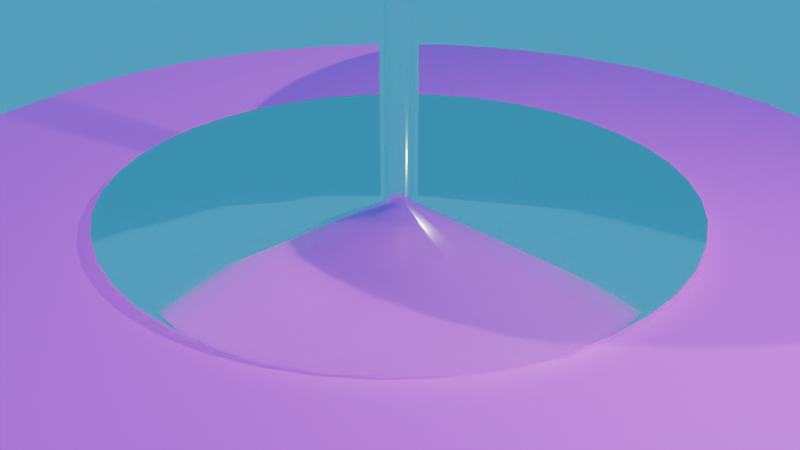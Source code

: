 # Source: Martini_Glass.blend  (saved by Blender 4.2.66; exported with 4.5.12 LTS)
import bpy
from mathutils import Matrix  # noqa: F401  (used for matrix-valued properties, if any)

bpy.ops.wm.read_factory_settings(use_empty=True)
scene = bpy.context.scene
scene.name = 'Scene'

# ---- collections
col_collection = bpy.data.collections.new('Collection'); scene.collection.children.link(col_collection)

# ---- images (referenced by path relative to the original .blend; pixels are not part of the script)
import os
ASSET_DIR = os.environ.get("B2B_ASSET_DIR", "")  # directory of the original .blend (textures are referenced by path, not embedded)
HERE = os.path.dirname(os.path.abspath(__file__))  # packed textures are extracted next to this script under _unpacked/

def load_image(name, relpath, width, height, colorspace="sRGB"):
    """Load a texture the original file referenced (path relative to the .blend, or extracted next to this script)."""
    p = next((c for c in (os.path.join(HERE, relpath), os.path.join(ASSET_DIR, relpath)) if relpath and os.path.exists(c)), "")
    if p:
        img = bpy.data.images.load(p, check_existing=True)
        img.name = name
    else:  # same state as the original file: an image datablock whose file is absent (Cycles renders it pink)
        img = bpy.data.images.new(name, width, height)
        img.source = "FILE"
        img.filepath = "//" + (relpath or name)
    img.colorspace_settings.name = colorspace
    return img
img_wooden_texture_webp = load_image('wooden-texture.webp', 'wooden-texture.webp', 1024, 1024, 'sRGB')

# ---- materials (node trees are filled in below, after node groups)
mat_material_002 = bpy.data.materials.new('Material.002')
mat_material_001 = bpy.data.materials.new('Material.001')

# ---- material node trees
mat_material_002.use_nodes = True; mat_material_002.node_tree.nodes.clear()
_N = mat_material_002.node_tree.nodes; _L = mat_material_002.node_tree.links
n0 = _N.new('ShaderNodeOutputMaterial'); n0.name = 'Material Output'; n0.location = (300, 300)
n1 = _N.new('ShaderNodeBsdfGlass'); n1.name = 'Glass BSDF'; n1.location = (10, 300)
n1.inputs[1].default_value = 0.1
n1.inputs[2].default_value = 1.4
_L.new(n1.outputs[0], n0.inputs[0])
n0.is_active_output = True
mat_material_001.use_nodes = True; mat_material_001.node_tree.nodes.clear()
_N = mat_material_001.node_tree.nodes; _L = mat_material_001.node_tree.links
n0 = _N.new('ShaderNodeBsdfPrincipled'); n0.name = 'Principled BSDF'; n0.location = (10, 300)
n1 = _N.new('ShaderNodeOutputMaterial'); n1.name = 'Material Output'; n1.location = (300, 300)
n2 = _N.new('ShaderNodeTexImage'); n2.name = 'Image Texture'; n2.location = (-280, 276)
n2.image = img_wooden_texture_webp
_L.new(n0.outputs[0], n1.inputs[0])
_L.new(n2.outputs[0], n0.inputs[0])
n1.is_active_output = True

# ---- world
world_world = bpy.data.worlds.new('World'); scene.world = world_world
world_world.use_nodes = True; world_world.node_tree.nodes.clear()
_N = world_world.node_tree.nodes; _L = world_world.node_tree.links
n0 = _N.new('ShaderNodeOutputWorld'); n0.name = 'World Output'; n0.location = (300, 300)
n1 = _N.new('ShaderNodeBackground'); n1.name = 'Background'; n1.location = (10, 300)
n1.inputs[0].default_value = (0.01415, 0.3851, 0.6988, 1.0)
_L.new(n1.outputs[0], n0.inputs[0])
n0.is_active_output = True
world_world.color = (0.05088, 0.05088, 0.05088)
world_world.sun_shadow_jitter_overblur = 0.0

# ---- cameras
cam_camera = bpy.data.cameras.new('Camera')
cam_camera.clip_end = 100.0
cam_camera.ortho_scale = 7.314

# ---- lights
light_light = bpy.data.lights.new('Light', 'POINT')
light_light.energy = 1000.0
light_light.shadow_soft_size = 0.1
light_sun = bpy.data.lights.new('Sun', 'SUN')
light_sun.energy = 1.0
light_point = bpy.data.lights.new('Point', 'POINT')

# ---- meshes
me_plane = bpy.data.meshes.new('Plane')
me_plane.from_pydata([(-0.003774, -0.009233, 4.412e-08), (1.193, -0.009233, 4.412e-08), (1.193, 0.1006, 3.932e-08), (0.07385, 0.1006, 3.932e-08), (0.07385, 2.297, -5.667e-08), (0.3003, 2.388, -5.198e-08), (0.5073, 2.498, -4.635e-08), (0.7453, 2.686, -3.669e-08), (0.8812, 2.814, -3.012e-08), (1.055, 3.005, -2.036e-08), (1.187, 3.193, -1.069e-08), (1.346, 3.429, 1.414e-09), (1.462, 3.64, 1.221e-08), (1.585, 3.85, 2.3e-08), (1.74, 4.134, 3.754e-08), (-0.003727, -0.009233, 0.0005904), (1.178, -0.009233, -0.1866), (1.178, 0.1006, -0.1866), (0.07294, 0.1006, -0.01155), (0.07294, 2.297, -0.01155), (0.2966, 2.388, -0.04697), (0.501, 2.498, -0.07936), (0.7362, 2.686, -0.1166), (0.8703, 2.814, -0.1378), (1.042, 3.005, -0.165), (1.172, 3.193, -0.1856), (1.329, 3.429, -0.2105), (1.444, 3.64, -0.2287), (1.565, 3.85, -0.248), (1.719, 4.134, -0.2722), (-0.003589, -0.009233, 0.001166), (1.135, -0.009233, -0.3687), (1.135, 0.1006, -0.3687), (0.07024, 0.1006, -0.02282), (0.07024, 2.297, -0.02282), (0.2856, 2.388, -0.09279), (0.4824, 2.498, -0.1568), (0.7089, 2.686, -0.2303), (0.8381, 2.814, -0.2723), (1.003, 3.005, -0.3259), (1.128, 3.193, -0.3667), (1.28, 3.429, -0.4158), (1.391, 3.64, -0.4518), (1.507, 3.85, -0.4898), (1.655, 4.134, -0.5378), (-0.003362, -0.009233, 0.001713), (1.063, -0.009233, -0.5416), (1.063, 0.1006, -0.5416), (0.0658, 0.1006, -0.03353), (0.0658, 2.297, -0.03353), (0.2675, 2.388, -0.1363), (0.452, 2.498, -0.2303), (0.6641, 2.686, -0.3384), (0.7851, 2.814, -0.4), (0.9396, 3.005, -0.4788), (1.057, 3.193, -0.5387), (1.199, 3.429, -0.6109), (1.303, 3.64, -0.6638), (1.412, 3.85, -0.7196), (1.551, 4.134, -0.7901), (-0.003053, -0.009233, 0.002218), (0.9652, -0.009233, -0.7012), (0.9652, 0.1006, -0.7012), (0.05975, 0.1006, -0.04341), (0.05975, 2.297, -0.04341), (0.2429, 2.388, -0.1765), (0.4104, 2.498, -0.2982), (0.603, 2.686, -0.4381), (0.7129, 2.814, -0.5179), (0.8532, 3.005, -0.6199), (0.9599, 3.193, -0.6974), (1.089, 3.429, -0.791), (1.183, 3.64, -0.8594), (1.282, 3.85, -0.9316), (1.408, 4.134, -1.023), (-0.002668, -0.009233, 0.002669), (0.8436, -0.009233, -0.8436), (0.8436, 0.1006, -0.8436), (0.05222, 0.1006, -0.05222), (0.05222, 2.297, -0.05222), (0.2123, 2.388, -0.2123), (0.3587, 2.498, -0.3587), (0.527, 2.686, -0.527), (0.6231, 2.814, -0.6231), (0.7457, 3.005, -0.7457), (0.839, 3.193, -0.839), (0.9515, 3.429, -0.9515), (1.034, 3.64, -1.034), (1.121, 3.85, -1.121), (1.231, 4.134, -1.231), (-0.002218, -0.009233, 0.003053), (0.7012, -0.009233, -0.9652), (0.7012, 0.1006, -0.9652), (0.04341, 0.1006, -0.05975), (0.04341, 2.297, -0.05975), (0.1765, 2.388, -0.2429), (0.2982, 2.498, -0.4104), (0.4381, 2.686, -0.603), (0.5179, 2.814, -0.7129), (0.6199, 3.005, -0.8532), (0.6974, 3.193, -0.9599), (0.791, 3.429, -1.089), (0.8594, 3.64, -1.183), (0.9316, 3.85, -1.282), (1.023, 4.134, -1.408), (-0.001713, -0.009233, 0.003363), (0.5416, -0.009233, -1.063), (0.5416, 0.1006, -1.063), (0.03353, 0.1006, -0.0658), (0.03353, 2.297, -0.0658), (0.1363, 2.388, -0.2675), (0.2303, 2.498, -0.452), (0.3384, 2.686, -0.6641), (0.4, 2.814, -0.7851), (0.4788, 3.005, -0.9396), (0.5387, 3.193, -1.057), (0.6109, 3.429, -1.199), (0.6638, 3.64, -1.303), (0.7196, 3.85, -1.412), (0.7901, 4.134, -1.551), (-0.001166, -0.009233, 0.003589), (0.3687, -0.009233, -1.135), (0.3687, 0.1006, -1.135), (0.02282, 0.1006, -0.07024), (0.02282, 2.297, -0.07024), (0.09279, 2.388, -0.2856), (0.1568, 2.498, -0.4824), (0.2303, 2.686, -0.7089), (0.2723, 2.814, -0.8381), (0.3259, 3.005, -1.003), (0.3667, 3.193, -1.128), (0.4158, 3.429, -1.28), (0.4518, 3.64, -1.391), (0.4898, 3.85, -1.507), (0.5378, 4.134, -1.655), (-0.0005903, -0.009233, 0.003727), (0.1866, -0.009233, -1.178), (0.1866, 0.1006, -1.178), (0.01155, 0.1006, -0.07294), (0.01155, 2.297, -0.07295), (0.04697, 2.388, -0.2966), (0.07936, 2.498, -0.501), (0.1166, 2.686, -0.7362), (0.1378, 2.814, -0.8703), (0.165, 3.005, -1.042), (0.1856, 3.193, -1.172), (0.2105, 3.429, -1.329), (0.2287, 3.64, -1.444), (0.248, 3.85, -1.565), (0.2722, 4.134, -1.719), (4.371e-08, -0.009233, 0.003774), (1.192e-07, -0.009233, -1.193), (1.192e-07, 0.1006, -1.193), (4.936e-08, 0.1006, -0.07385), (3.725e-08, 2.297, -0.07385), (1.006e-07, 2.388, -0.3003), (5.96e-08, 2.498, -0.5073), (9.686e-08, 2.686, -0.7453), (8.941e-08, 2.814, -0.8812), (8.941e-08, 3.005, -1.055), (2.235e-07, 3.193, -1.187), (2.533e-07, 3.429, -1.346), (2.533e-07, 3.64, -1.462), (3.427e-07, 3.85, -1.585), (2.682e-07, 4.134, -1.74), (0.0005904, -0.009233, 0.003727), (-0.1866, -0.009233, -1.178), (-0.1866, 0.1006, -1.178), (-0.01155, 0.1006, -0.07294), (-0.01155, 2.297, -0.07295), (-0.04697, 2.388, -0.2966), (-0.07936, 2.498, -0.501), (-0.1166, 2.686, -0.7362), (-0.1378, 2.814, -0.8703), (-0.165, 3.005, -1.042), (-0.1856, 3.193, -1.172), (-0.2105, 3.429, -1.329), (-0.2287, 3.64, -1.444), (-0.248, 3.85, -1.565), (-0.2722, 4.134, -1.719), (0.001166, -0.009233, 0.003589), (-0.3687, -0.009233, -1.135), (-0.3687, 0.1006, -1.135), (-0.02282, 0.1006, -0.07024), (-0.02282, 2.297, -0.07024), (-0.09279, 2.388, -0.2856), (-0.1568, 2.498, -0.4824), (-0.2303, 2.686, -0.7089), (-0.2723, 2.814, -0.8381), (-0.3259, 3.005, -1.003), (-0.3667, 3.193, -1.128), (-0.4158, 3.429, -1.28), (-0.4518, 3.64, -1.391), (-0.4898, 3.85, -1.507), (-0.5378, 4.134, -1.655), (0.001713, -0.009233, 0.003362), (-0.5416, -0.009233, -1.063), (-0.5416, 0.1006, -1.063), (-0.03353, 0.1006, -0.0658), (-0.03353, 2.297, -0.0658), (-0.1363, 2.388, -0.2675), (-0.2303, 2.498, -0.452), (-0.3384, 2.686, -0.6641), (-0.4, 2.814, -0.7851), (-0.4788, 3.005, -0.9396), (-0.5387, 3.193, -1.057), (-0.6109, 3.429, -1.199), (-0.6638, 3.64, -1.303), (-0.7196, 3.85, -1.412), (-0.7901, 4.134, -1.551), (0.002218, -0.009233, 0.003053), (-0.7012, -0.009233, -0.9652), (-0.7012, 0.1006, -0.9652), (-0.04341, 0.1006, -0.05975), (-0.04341, 2.297, -0.05975), (-0.1765, 2.388, -0.2429), (-0.2982, 2.498, -0.4104), (-0.4381, 2.686, -0.603), (-0.5179, 2.814, -0.7129), (-0.6199, 3.005, -0.8532), (-0.6974, 3.193, -0.9599), (-0.791, 3.429, -1.089), (-0.8594, 3.64, -1.183), (-0.9316, 3.85, -1.282), (-1.023, 4.134, -1.408), (0.002669, -0.009233, 0.002668), (-0.8436, -0.009233, -0.8436), (-0.8436, 0.1006, -0.8436), (-0.05222, 0.1006, -0.05222), (-0.05222, 2.297, -0.05222), (-0.2123, 2.388, -0.2123), (-0.3587, 2.498, -0.3587), (-0.527, 2.686, -0.527), (-0.6231, 2.814, -0.6231), (-0.7457, 3.005, -0.7457), (-0.839, 3.193, -0.839), (-0.9515, 3.429, -0.9515), (-1.034, 3.64, -1.034), (-1.121, 3.85, -1.121), (-1.231, 4.134, -1.231), (0.003053, -0.009233, 0.002218), (-0.9652, -0.009233, -0.7012), (-0.9652, 0.1006, -0.7012), (-0.05975, 0.1006, -0.04341), (-0.05975, 2.297, -0.04341), (-0.2429, 2.388, -0.1765), (-0.4104, 2.498, -0.2982), (-0.603, 2.686, -0.4381), (-0.7129, 2.814, -0.5179), (-0.8532, 3.005, -0.6199), (-0.9599, 3.193, -0.6974), (-1.089, 3.429, -0.791), (-1.183, 3.64, -0.8594), (-1.282, 3.85, -0.9316), (-1.408, 4.134, -1.023), (0.003363, -0.009233, 0.001713), (-1.063, -0.009233, -0.5416), (-1.063, 0.1006, -0.5416), (-0.0658, 0.1006, -0.03353), (-0.0658, 2.297, -0.03353), (-0.2675, 2.388, -0.1363), (-0.452, 2.498, -0.2303), (-0.6641, 2.686, -0.3384), (-0.7851, 2.814, -0.4001), (-0.9396, 3.005, -0.4788), (-1.057, 3.193, -0.5387), (-1.199, 3.429, -0.6109), (-1.303, 3.64, -0.6638), (-1.412, 3.85, -0.7196), (-1.551, 4.134, -0.7901), (0.003589, -0.009233, 0.001166), (-1.135, -0.009233, -0.3687), (-1.135, 0.1006, -0.3687), (-0.07024, 0.1006, -0.02282), (-0.07024, 2.297, -0.02282), (-0.2856, 2.388, -0.09279), (-0.4824, 2.498, -0.1568), (-0.7089, 2.686, -0.2303), (-0.8381, 2.814, -0.2723), (-1.003, 3.005, -0.3259), (-1.128, 3.193, -0.3667), (-1.28, 3.429, -0.4158), (-1.391, 3.64, -0.4518), (-1.507, 3.85, -0.4898), (-1.655, 4.134, -0.5378), (0.003727, -0.009233, 0.0005903), (-1.178, -0.009233, -0.1866), (-1.178, 0.1006, -0.1866), (-0.07294, 0.1006, -0.01155), (-0.07294, 2.297, -0.01155), (-0.2966, 2.388, -0.04697), (-0.501, 2.498, -0.07936), (-0.7362, 2.686, -0.1166), (-0.8703, 2.814, -0.1378), (-1.042, 3.005, -0.165), (-1.172, 3.193, -0.1856), (-1.329, 3.429, -0.2105), (-1.444, 3.64, -0.2287), (-1.565, 3.85, -0.248), (-1.719, 4.134, -0.2722), (0.003774, -0.009233, -4.32e-08), (-1.193, -0.009233, -2.679e-07), (-1.193, 0.1006, -2.693e-07), (-0.07385, 0.1006, -6.166e-08), (-0.07385, 2.297, -1.466e-07), (-0.3003, 2.388, -2.502e-07), (-0.5073, 2.498, -1.883e-07), (-0.7453, 2.686, -1.907e-07), (-0.8812, 2.814, -1.7e-07), (-1.055, 3.005, -1.426e-07), (-1.187, 3.193, -3.984e-07), (-1.346, 3.429, -5.057e-07), (-1.462, 3.64, -4.041e-07), (-1.585, 3.85, -6.452e-07), (-1.74, 4.134, -6.19e-07), (0.003727, -0.009233, -0.0005904), (-1.178, -0.009233, 0.1866), (-1.178, 0.1006, 0.1866), (-0.07294, 0.1006, 0.01155), (-0.07294, 2.297, 0.01155), (-0.2966, 2.388, 0.04697), (-0.501, 2.498, 0.07936), (-0.7362, 2.686, 0.1166), (-0.8703, 2.814, 0.1378), (-1.042, 3.005, 0.165), (-1.172, 3.193, 0.1856), (-1.329, 3.429, 0.2105), (-1.444, 3.64, 0.2287), (-1.565, 3.85, 0.248), (-1.719, 4.134, 0.2722), (0.003589, -0.009233, -0.001166), (-1.135, -0.009233, 0.3687), (-1.135, 0.1006, 0.3687), (-0.07024, 0.1006, 0.02282), (-0.07024, 2.297, 0.02282), (-0.2856, 2.388, 0.09279), (-0.4824, 2.498, 0.1568), (-0.7089, 2.686, 0.2303), (-0.8381, 2.814, 0.2723), (-1.003, 3.005, 0.3259), (-1.128, 3.193, 0.3667), (-1.28, 3.429, 0.4158), (-1.391, 3.64, 0.4518), (-1.507, 3.85, 0.4898), (-1.655, 4.134, 0.5378), (0.003362, -0.009233, -0.001713), (-1.063, -0.009233, 0.5416), (-1.063, 0.1006, 0.5416), (-0.0658, 0.1006, 0.03353), (-0.0658, 2.297, 0.03353), (-0.2675, 2.388, 0.1363), (-0.452, 2.498, 0.2303), (-0.6641, 2.686, 0.3384), (-0.7851, 2.814, 0.4), (-0.9396, 3.005, 0.4788), (-1.057, 3.193, 0.5387), (-1.199, 3.429, 0.6109), (-1.303, 3.64, 0.6638), (-1.412, 3.85, 0.7196), (-1.551, 4.134, 0.7901), (0.003053, -0.009233, -0.002218), (-0.9652, -0.009233, 0.7012), (-0.9652, 0.1006, 0.7012), (-0.05975, 0.1006, 0.04341), (-0.05975, 2.297, 0.04341), (-0.2429, 2.388, 0.1765), (-0.4104, 2.498, 0.2982), (-0.603, 2.686, 0.4381), (-0.7129, 2.814, 0.5179), (-0.8532, 3.005, 0.6199), (-0.9599, 3.193, 0.6974), (-1.089, 3.429, 0.791), (-1.183, 3.64, 0.8594), (-1.282, 3.85, 0.9316), (-1.408, 4.134, 1.023), (0.002668, -0.009233, -0.002669), (-0.8436, -0.009233, 0.8436), (-0.8436, 0.1006, 0.8436), (-0.05222, 0.1006, 0.05222), (-0.05222, 2.297, 0.05222), (-0.2123, 2.388, 0.2123), (-0.3587, 2.498, 0.3587), (-0.527, 2.686, 0.527), (-0.6231, 2.814, 0.6231), (-0.7457, 3.005, 0.7457), (-0.839, 3.193, 0.839), (-0.9515, 3.429, 0.9515), (-1.034, 3.64, 1.034), (-1.121, 3.85, 1.121), (-1.231, 4.134, 1.231), (0.002218, -0.009233, -0.003053), (-0.7012, -0.009233, 0.9652), (-0.7012, 0.1006, 0.9652), (-0.04341, 0.1006, 0.05975), (-0.04341, 2.297, 0.05975), (-0.1765, 2.388, 0.2429), (-0.2982, 2.498, 0.4104), (-0.4381, 2.686, 0.603), (-0.5179, 2.814, 0.7129), (-0.6199, 3.005, 0.8532), (-0.6974, 3.193, 0.9599), (-0.791, 3.429, 1.089), (-0.8594, 3.64, 1.183), (-0.9316, 3.85, 1.282), (-1.023, 4.134, 1.408), (0.001713, -0.009233, -0.003363), (-0.5416, -0.009233, 1.063), (-0.5416, 0.1006, 1.063), (-0.03353, 0.1006, 0.0658), (-0.03353, 2.297, 0.0658), (-0.1363, 2.388, 0.2675), (-0.2303, 2.498, 0.452), (-0.3384, 2.686, 0.6641), (-0.4001, 2.814, 0.7851), (-0.4788, 3.005, 0.9396), (-0.5387, 3.193, 1.057), (-0.6109, 3.429, 1.199), (-0.6638, 3.64, 1.303), (-0.7196, 3.85, 1.412), (-0.7901, 4.134, 1.551), (0.001166, -0.009233, -0.003589), (-0.3687, -0.009233, 1.135), (-0.3687, 0.1006, 1.135), (-0.02282, 0.1006, 0.07024), (-0.02282, 2.297, 0.07024), (-0.09279, 2.388, 0.2856), (-0.1568, 2.498, 0.4824), (-0.2303, 2.686, 0.7089), (-0.2723, 2.814, 0.8381), (-0.3259, 3.005, 1.003), (-0.3667, 3.193, 1.128), (-0.4158, 3.429, 1.28), (-0.4518, 3.64, 1.391), (-0.4898, 3.85, 1.507), (-0.5378, 4.134, 1.655), (0.0005903, -0.009233, -0.003727), (-0.1866, -0.009233, 1.178), (-0.1866, 0.1006, 1.178), (-0.01155, 0.1006, 0.07294), (-0.01155, 2.297, 0.07294), (-0.04697, 2.388, 0.2966), (-0.07936, 2.498, 0.501), (-0.1166, 2.686, 0.7362), (-0.1378, 2.814, 0.8703), (-0.165, 3.005, 1.042), (-0.1856, 3.193, 1.172), (-0.2105, 3.429, 1.329), (-0.2287, 3.64, 1.444), (-0.248, 3.85, 1.565), (-0.2722, 4.134, 1.719), (-4.307e-08, -0.009233, -0.003774), (-4.023e-07, -0.009233, 1.193), (-4.023e-07, 0.1006, 1.193), (-6.426e-08, 0.1006, 0.07385), (-5.122e-08, 2.297, 0.07385), (-1.937e-07, 2.388, 0.3003), (-1.714e-07, 2.498, 0.5073), (-1.192e-07, 2.686, 0.7453), (-1.937e-07, 2.814, 0.8812), (-8.941e-08, 3.005, 1.055), (-3.129e-07, 3.193, 1.187), (-4.023e-07, 3.429, 1.346), (-5.215e-07, 3.64, 1.462), (-5.811e-07, 3.85, 1.585), (-6.258e-07, 4.134, 1.74), (-0.0005904, -0.009233, -0.003727), (0.1866, -0.009233, 1.178), (0.1866, 0.1006, 1.178), (0.01155, 0.1006, 0.07294), (0.01155, 2.297, 0.07294), (0.04697, 2.388, 0.2966), (0.07936, 2.498, 0.501), (0.1166, 2.686, 0.7362), (0.1378, 2.814, 0.8703), (0.165, 3.005, 1.042), (0.1856, 3.193, 1.172), (0.2105, 3.429, 1.329), (0.2287, 3.64, 1.444), (0.248, 3.85, 1.566), (0.2722, 4.134, 1.719), (-0.001166, -0.009233, -0.003589), (0.3687, -0.009233, 1.135), (0.3687, 0.1006, 1.135), (0.02282, 0.1006, 0.07024), (0.02282, 2.297, 0.07024), (0.09279, 2.388, 0.2856), (0.1568, 2.498, 0.4824), (0.2303, 2.686, 0.7089), (0.2723, 2.814, 0.8381), (0.3259, 3.005, 1.003), (0.3667, 3.193, 1.128), (0.4158, 3.429, 1.28), (0.4518, 3.64, 1.391), (0.4898, 3.85, 1.507), (0.5378, 4.134, 1.655), (-0.001713, -0.009233, -0.003362), (0.5416, -0.009233, 1.063), (0.5416, 0.1006, 1.063), (0.03353, 0.1006, 0.0658), (0.03353, 2.297, 0.0658), (0.1363, 2.388, 0.2675), (0.2303, 2.498, 0.452), (0.3384, 2.686, 0.6641), (0.4001, 2.814, 0.7851), (0.4788, 3.005, 0.9396), (0.5387, 3.193, 1.057), (0.6109, 3.429, 1.199), (0.6638, 3.64, 1.303), (0.7196, 3.85, 1.412), (0.7901, 4.134, 1.551), (-0.002218, -0.009233, -0.003053), (0.7012, -0.009233, 0.9652), (0.7012, 0.1006, 0.9652), (0.04341, 0.1006, 0.05975), (0.04341, 2.297, 0.05975), (0.1765, 2.388, 0.2429), (0.2982, 2.498, 0.4104), (0.4381, 2.686, 0.603), (0.5179, 2.814, 0.7129), (0.6199, 3.005, 0.8532), (0.6974, 3.193, 0.9599), (0.791, 3.429, 1.089), (0.8594, 3.64, 1.183), (0.9316, 3.85, 1.282), (1.023, 4.134, 1.408), (-0.002669, -0.009233, -0.002668), (0.8436, -0.009233, 0.8436), (0.8436, 0.1006, 0.8436), (0.05222, 0.1006, 0.05222), (0.05222, 2.297, 0.05222), (0.2123, 2.388, 0.2123), (0.3587, 2.498, 0.3587), (0.527, 2.686, 0.527), (0.6231, 2.814, 0.6231), (0.7457, 3.005, 0.7457), (0.839, 3.193, 0.839), (0.9515, 3.429, 0.9515), (1.034, 3.64, 1.034), (1.121, 3.85, 1.121), (1.231, 4.134, 1.231), (-0.003053, -0.009233, -0.002218), (0.9652, -0.009233, 0.7012), (0.9652, 0.1006, 0.7012), (0.05975, 0.1006, 0.04341), (0.05975, 2.297, 0.04341), (0.2429, 2.388, 0.1765), (0.4104, 2.498, 0.2982), (0.603, 2.686, 0.4381), (0.7129, 2.814, 0.5179), (0.8532, 3.005, 0.6199), (0.9599, 3.193, 0.6974), (1.089, 3.429, 0.791), (1.183, 3.64, 0.8594), (1.282, 3.85, 0.9316), (1.408, 4.134, 1.023), (-0.003363, -0.009233, -0.001713), (1.063, -0.009233, 0.5416), (1.063, 0.1006, 0.5416), (0.0658, 0.1006, 0.03353), (0.0658, 2.297, 0.03353), (0.2675, 2.388, 0.1363), (0.452, 2.498, 0.2303), (0.6641, 2.686, 0.3384), (0.7851, 2.814, 0.4001), (0.9396, 3.005, 0.4788), (1.057, 3.193, 0.5387), (1.199, 3.429, 0.6109), (1.303, 3.64, 0.6638), (1.412, 3.85, 0.7196), (1.551, 4.134, 0.7901), (-0.003589, -0.009233, -0.001166), (1.135, -0.009233, 0.3687), (1.135, 0.1006, 0.3687), (0.07024, 0.1006, 0.02282), (0.07024, 2.297, 0.02282), (0.2856, 2.388, 0.09279), (0.4824, 2.498, 0.1568), (0.7089, 2.686, 0.2303), (0.8381, 2.814, 0.2723), (1.003, 3.005, 0.3259), (1.128, 3.193, 0.3667), (1.28, 3.429, 0.4158), (1.391, 3.64, 0.4518), (1.507, 3.85, 0.4898), (1.655, 4.134, 0.5378), (-0.003727, -0.009233, -0.0005903), (1.178, -0.009233, 0.1866), (1.178, 0.1006, 0.1866), (0.07294, 0.1006, 0.01155), (0.07294, 2.297, 0.01155), (0.2966, 2.388, 0.04697), (0.501, 2.498, 0.07936), (0.7362, 2.686, 0.1166), (0.8703, 2.814, 0.1378), (1.042, 3.005, 0.165), (1.172, 3.193, 0.1856), (1.329, 3.429, 0.2105), (1.444, 3.64, 0.2287), (1.566, 3.85, 0.248), (1.719, 4.134, 0.2722)], [], [(13, 14, 29, 28), (6, 7, 22, 21), (7, 8, 23, 22), (0, 1, 16, 15), (8, 9, 24, 23), (1, 2, 17, 16), (9, 10, 25, 24), (2, 3, 18, 17), (10, 11, 26, 25), (3, 4, 19, 18), (11, 12, 27, 26), (4, 5, 20, 19), (12, 13, 28, 27), (5, 6, 21, 20), (22, 23, 38, 37), (15, 16, 31, 30), (23, 24, 39, 38), (16, 17, 32, 31), (24, 25, 40, 39), (17, 18, 33, 32), (25, 26, 41, 40), (18, 19, 34, 33), (26, 27, 42, 41), (19, 20, 35, 34), (27, 28, 43, 42), (20, 21, 36, 35), (28, 29, 44, 43), (21, 22, 37, 36), (37, 38, 53, 52), (30, 31, 46, 45), (38, 39, 54, 53), (31, 32, 47, 46), (39, 40, 55, 54), (32, 33, 48, 47), (40, 41, 56, 55), (33, 34, 49, 48), (41, 42, 57, 56), (34, 35, 50, 49), (42, 43, 58, 57), (35, 36, 51, 50), (43, 44, 59, 58), (36, 37, 52, 51), (45, 46, 61, 60), (53, 54, 69, 68), (46, 47, 62, 61), (54, 55, 70, 69), (47, 48, 63, 62), (55, 56, 71, 70), (48, 49, 64, 63), (56, 57, 72, 71), (49, 50, 65, 64), (57, 58, 73, 72), (50, 51, 66, 65), (58, 59, 74, 73), (51, 52, 67, 66), (52, 53, 68, 67), (68, 69, 84, 83), (61, 62, 77, 76), (69, 70, 85, 84), (62, 63, 78, 77), (70, 71, 86, 85), (63, 64, 79, 78), (71, 72, 87, 86), (64, 65, 80, 79), (72, 73, 88, 87), (65, 66, 81, 80), (73, 74, 89, 88), (66, 67, 82, 81), (67, 68, 83, 82), (60, 61, 76, 75), (84, 85, 100, 99), (77, 78, 93, 92), (85, 86, 101, 100), (78, 79, 94, 93), (86, 87, 102, 101), (79, 80, 95, 94), (87, 88, 103, 102), (80, 81, 96, 95), (88, 89, 104, 103), (81, 82, 97, 96), (82, 83, 98, 97), (75, 76, 91, 90), (83, 84, 99, 98), (76, 77, 92, 91), (92, 93, 108, 107), (100, 101, 116, 115), (93, 94, 109, 108), (101, 102, 117, 116), (94, 95, 110, 109), (102, 103, 118, 117), (95, 96, 111, 110), (103, 104, 119, 118), (96, 97, 112, 111), (97, 98, 113, 112), (90, 91, 106, 105), (98, 99, 114, 113), (91, 92, 107, 106), (99, 100, 115, 114), (115, 116, 131, 130), (108, 109, 124, 123), (116, 117, 132, 131), (109, 110, 125, 124), (117, 118, 133, 132), (110, 111, 126, 125), (118, 119, 134, 133), (111, 112, 127, 126), (112, 113, 128, 127), (105, 106, 121, 120), (113, 114, 129, 128), (106, 107, 122, 121), (114, 115, 130, 129), (107, 108, 123, 122), (123, 124, 139, 138), (131, 132, 147, 146), (124, 125, 140, 139), (132, 133, 148, 147), (125, 126, 141, 140), (133, 134, 149, 148), (126, 127, 142, 141), (127, 128, 143, 142), (120, 121, 136, 135), (128, 129, 144, 143), (121, 122, 137, 136), (129, 130, 145, 144), (122, 123, 138, 137), (130, 131, 146, 145), (146, 147, 162, 161), (139, 140, 155, 154), (147, 148, 163, 162), (140, 141, 156, 155), (148, 149, 164, 163), (141, 142, 157, 156), (142, 143, 158, 157), (135, 136, 151, 150), (143, 144, 159, 158), (136, 137, 152, 151), (144, 145, 160, 159), (137, 138, 153, 152), (145, 146, 161, 160), (138, 139, 154, 153), (162, 163, 178, 177), (155, 156, 171, 170), (163, 164, 179, 178), (156, 157, 172, 171), (157, 158, 173, 172), (150, 151, 166, 165), (158, 159, 174, 173), (151, 152, 167, 166), (159, 160, 175, 174), (152, 153, 168, 167), (160, 161, 176, 175), (153, 154, 169, 168), (161, 162, 177, 176), (154, 155, 170, 169), (170, 171, 186, 185), (178, 179, 194, 193), (171, 172, 187, 186), (172, 173, 188, 187), (165, 166, 181, 180), (173, 174, 189, 188), (166, 167, 182, 181), (174, 175, 190, 189), (167, 168, 183, 182), (175, 176, 191, 190), (168, 169, 184, 183), (176, 177, 192, 191), (169, 170, 185, 184), (177, 178, 193, 192), (193, 194, 209, 208), (186, 187, 202, 201), (187, 188, 203, 202), (180, 181, 196, 195), (188, 189, 204, 203), (181, 182, 197, 196), (189, 190, 205, 204), (182, 183, 198, 197), (190, 191, 206, 205), (183, 184, 199, 198), (191, 192, 207, 206), (184, 185, 200, 199), (192, 193, 208, 207), (185, 186, 201, 200), (201, 202, 217, 216), (202, 203, 218, 217), (195, 196, 211, 210), (203, 204, 219, 218), (196, 197, 212, 211), (204, 205, 220, 219), (197, 198, 213, 212), (205, 206, 221, 220), (198, 199, 214, 213), (206, 207, 222, 221), (199, 200, 215, 214), (207, 208, 223, 222), (200, 201, 216, 215), (208, 209, 224, 223), (217, 218, 233, 232), (210, 211, 226, 225), (218, 219, 234, 233), (211, 212, 227, 226), (219, 220, 235, 234), (212, 213, 228, 227), (220, 221, 236, 235), (213, 214, 229, 228), (221, 222, 237, 236), (214, 215, 230, 229), (222, 223, 238, 237), (215, 216, 231, 230), (223, 224, 239, 238), (216, 217, 232, 231), (225, 226, 241, 240), (233, 234, 249, 248), (226, 227, 242, 241), (234, 235, 250, 249), (227, 228, 243, 242), (235, 236, 251, 250), (228, 229, 244, 243), (236, 237, 252, 251), (229, 230, 245, 244), (237, 238, 253, 252), (230, 231, 246, 245), (238, 239, 254, 253), (231, 232, 247, 246), (232, 233, 248, 247), (248, 249, 264, 263), (241, 242, 257, 256), (249, 250, 265, 264), (242, 243, 258, 257), (250, 251, 266, 265), (243, 244, 259, 258), (251, 252, 267, 266), (244, 245, 260, 259), (252, 253, 268, 267), (245, 246, 261, 260), (253, 254, 269, 268), (246, 247, 262, 261), (247, 248, 263, 262), (240, 241, 256, 255), (256, 257, 272, 271), (264, 265, 280, 279), (257, 258, 273, 272), (265, 266, 281, 280), (258, 259, 274, 273), (266, 267, 282, 281), (259, 260, 275, 274), (267, 268, 283, 282), (260, 261, 276, 275), (268, 269, 284, 283), (261, 262, 277, 276), (262, 263, 278, 277), (255, 256, 271, 270), (263, 264, 279, 278), (279, 280, 295, 294), (272, 273, 288, 287), (280, 281, 296, 295), (273, 274, 289, 288), (281, 282, 297, 296), (274, 275, 290, 289), (282, 283, 298, 297), (275, 276, 291, 290), (283, 284, 299, 298), (276, 277, 292, 291), (277, 278, 293, 292), (270, 271, 286, 285), (278, 279, 294, 293), (271, 272, 287, 286), (295, 296, 311, 310), (288, 289, 304, 303), (296, 297, 312, 311), (289, 290, 305, 304), (297, 298, 313, 312), (290, 291, 306, 305), (298, 299, 314, 313), (291, 292, 307, 306), (292, 293, 308, 307), (285, 286, 301, 300), (293, 294, 309, 308), (286, 287, 302, 301), (294, 295, 310, 309), (287, 288, 303, 302), (303, 304, 319, 318), (311, 312, 327, 326), (304, 305, 320, 319), (312, 313, 328, 327), (305, 306, 321, 320), (313, 314, 329, 328), (306, 307, 322, 321), (307, 308, 323, 322), (300, 301, 316, 315), (308, 309, 324, 323), (301, 302, 317, 316), (309, 310, 325, 324), (302, 303, 318, 317), (310, 311, 326, 325), (326, 327, 342, 341), (319, 320, 335, 334), (327, 328, 343, 342), (320, 321, 336, 335), (328, 329, 344, 343), (321, 322, 337, 336), (322, 323, 338, 337), (315, 316, 331, 330), (323, 324, 339, 338), (316, 317, 332, 331), (324, 325, 340, 339), (317, 318, 333, 332), (325, 326, 341, 340), (318, 319, 334, 333), (334, 335, 350, 349), (342, 343, 358, 357), (335, 336, 351, 350), (343, 344, 359, 358), (336, 337, 352, 351), (337, 338, 353, 352), (330, 331, 346, 345), (338, 339, 354, 353), (331, 332, 347, 346), (339, 340, 355, 354), (332, 333, 348, 347), (340, 341, 356, 355), (333, 334, 349, 348), (341, 342, 357, 356), (357, 358, 373, 372), (350, 351, 366, 365), (358, 359, 374, 373), (351, 352, 367, 366), (352, 353, 368, 367), (345, 346, 361, 360), (353, 354, 369, 368), (346, 347, 362, 361), (354, 355, 370, 369), (347, 348, 363, 362), (355, 356, 371, 370), (348, 349, 364, 363), (356, 357, 372, 371), (349, 350, 365, 364), (373, 374, 389, 388), (366, 367, 382, 381), (367, 368, 383, 382), (360, 361, 376, 375), (368, 369, 384, 383), (361, 362, 377, 376), (369, 370, 385, 384), (362, 363, 378, 377), (370, 371, 386, 385), (363, 364, 379, 378), (371, 372, 387, 386), (364, 365, 380, 379), (372, 373, 388, 387), (365, 366, 381, 380), (381, 382, 397, 396), (382, 383, 398, 397), (375, 376, 391, 390), (383, 384, 399, 398), (376, 377, 392, 391), (384, 385, 400, 399), (377, 378, 393, 392), (385, 386, 401, 400), (378, 379, 394, 393), (386, 387, 402, 401), (379, 380, 395, 394), (387, 388, 403, 402), (380, 381, 396, 395), (388, 389, 404, 403), (397, 398, 413, 412), (390, 391, 406, 405), (398, 399, 414, 413), (391, 392, 407, 406), (399, 400, 415, 414), (392, 393, 408, 407), (400, 401, 416, 415), (393, 394, 409, 408), (401, 402, 417, 416), (394, 395, 410, 409), (402, 403, 418, 417), (395, 396, 411, 410), (403, 404, 419, 418), (396, 397, 412, 411), (412, 413, 428, 427), (405, 406, 421, 420), (413, 414, 429, 428), (406, 407, 422, 421), (414, 415, 430, 429), (407, 408, 423, 422), (415, 416, 431, 430), (408, 409, 424, 423), (416, 417, 432, 431), (409, 410, 425, 424), (417, 418, 433, 432), (410, 411, 426, 425), (418, 419, 434, 433), (411, 412, 427, 426), (428, 429, 444, 443), (421, 422, 437, 436), (429, 430, 445, 444), (422, 423, 438, 437), (430, 431, 446, 445), (423, 424, 439, 438), (431, 432, 447, 446), (424, 425, 440, 439), (432, 433, 448, 447), (425, 426, 441, 440), (433, 434, 449, 448), (426, 427, 442, 441), (427, 428, 443, 442), (420, 421, 436, 435), (436, 437, 452, 451), (444, 445, 460, 459), (437, 438, 453, 452), (445, 446, 461, 460), (438, 439, 454, 453), (446, 447, 462, 461), (439, 440, 455, 454), (447, 448, 463, 462), (440, 441, 456, 455), (448, 449, 464, 463), (441, 442, 457, 456), (442, 443, 458, 457), (435, 436, 451, 450), (443, 444, 459, 458), (459, 460, 475, 474), (452, 453, 468, 467), (460, 461, 476, 475), (453, 454, 469, 468), (461, 462, 477, 476), (454, 455, 470, 469), (462, 463, 478, 477), (455, 456, 471, 470), (463, 464, 479, 478), (456, 457, 472, 471), (457, 458, 473, 472), (450, 451, 466, 465), (458, 459, 474, 473), (451, 452, 467, 466), (467, 468, 483, 482), (475, 476, 491, 490), (468, 469, 484, 483), (476, 477, 492, 491), (469, 470, 485, 484), (477, 478, 493, 492), (470, 471, 486, 485), (478, 479, 494, 493), (471, 472, 487, 486), (472, 473, 488, 487), (465, 466, 481, 480), (473, 474, 489, 488), (466, 467, 482, 481), (474, 475, 490, 489), (490, 491, 506, 505), (483, 484, 499, 498), (491, 492, 507, 506), (484, 485, 500, 499), (492, 493, 508, 507), (485, 486, 501, 500), (493, 494, 509, 508), (486, 487, 502, 501), (487, 488, 503, 502), (480, 481, 496, 495), (488, 489, 504, 503), (481, 482, 497, 496), (489, 490, 505, 504), (482, 483, 498, 497), (506, 507, 522, 521), (499, 500, 515, 514), (507, 508, 523, 522), (500, 501, 516, 515), (508, 509, 524, 523), (501, 502, 517, 516), (502, 503, 518, 517), (495, 496, 511, 510), (503, 504, 519, 518), (496, 497, 512, 511), (504, 505, 520, 519), (497, 498, 513, 512), (505, 506, 521, 520), (498, 499, 514, 513), (514, 515, 530, 529), (522, 523, 538, 537), (515, 516, 531, 530), (523, 524, 539, 538), (516, 517, 532, 531), (517, 518, 533, 532), (510, 511, 526, 525), (518, 519, 534, 533), (511, 512, 527, 526), (519, 520, 535, 534), (512, 513, 528, 527), (520, 521, 536, 535), (513, 514, 529, 528), (521, 522, 537, 536), (537, 538, 553, 552), (530, 531, 546, 545), (538, 539, 554, 553), (531, 532, 547, 546), (532, 533, 548, 547), (525, 526, 541, 540), (533, 534, 549, 548), (526, 527, 542, 541), (534, 535, 550, 549), (527, 528, 543, 542), (535, 536, 551, 550), (528, 529, 544, 543), (536, 537, 552, 551), (529, 530, 545, 544), (545, 546, 561, 560), (553, 554, 569, 568), (546, 547, 562, 561), (547, 548, 563, 562), (540, 541, 556, 555), (548, 549, 564, 563), (541, 542, 557, 556), (549, 550, 565, 564), (542, 543, 558, 557), (550, 551, 566, 565), (543, 544, 559, 558), (551, 552, 567, 566), (544, 545, 560, 559), (552, 553, 568, 567), (568, 569, 584, 583), (561, 562, 577, 576), (562, 563, 578, 577), (555, 556, 571, 570), (563, 564, 579, 578), (556, 557, 572, 571), (564, 565, 580, 579), (557, 558, 573, 572), (565, 566, 581, 580), (558, 559, 574, 573), (566, 567, 582, 581), (559, 560, 575, 574), (567, 568, 583, 582), (560, 561, 576, 575), (577, 578, 593, 592), (570, 571, 586, 585), (578, 579, 594, 593), (571, 572, 587, 586), (579, 580, 595, 594), (572, 573, 588, 587), (580, 581, 596, 595), (573, 574, 589, 588), (581, 582, 597, 596), (574, 575, 590, 589), (582, 583, 598, 597), (575, 576, 591, 590), (583, 584, 599, 598), (576, 577, 592, 591), (592, 593, 8, 7), (585, 586, 1, 0), (593, 594, 9, 8), (586, 587, 2, 1), (594, 595, 10, 9), (587, 588, 3, 2), (595, 596, 11, 10), (588, 589, 4, 3), (596, 597, 12, 11), (589, 590, 5, 4), (597, 598, 13, 12), (590, 591, 6, 5), (598, 599, 14, 13), (591, 592, 7, 6)])
me_plane.polygons.foreach_set('use_smooth', [True] * 560)
_uv = me_plane.uv_layers.new(name='UVMap')
_uv.uv.foreach_set('vector', [0.0, 0.0, 0.0, 0.0, 0.0, 0.0, 0.0, 0.0, 0.0, 0.0, 0.0, 0.0, 0.0, 0.0, 0.0, 0.0, 0.0, 0.0, 0.0, 0.0, 0.0, 0.0, 0.0, 0.0, 0.0, 0.0, 0.0, 0.0, 0.0, 0.0, 0.0, 0.0, 0.0, 0.0, 0.0, 0.0, 0.0, 0.0, 0.0, 0.0, 0.0, 0.0, 0.0, 0.0, 0.0, 0.0, 0.0, 0.0, 0.0, 0.0, 0.0, 0.0, 0.0, 0.0, 0.0, 0.0, 0.0, 0.0, 0.0, 0.0, 0.0, 0.0, 0.0, 0.0, 0.0, 0.0, 0.0, 0.0, 0.0, 0.0, 0.0, 0.0, 0.0, 0.0, 0.0, 0.0, 0.0, 0.0, 0.0, 0.0, 0.0, 0.0, 0.0, 0.0, 0.0, 0.0, 0.0, 0.0, 0.0, 0.0, 0.0, 0.0, 0.0, 0.0, 0.0, 0.0, 0.0, 0.0, 0.0, 0.0, 0.0, 0.0, 0.0, 0.0, 0.0, 0.0, 0.0, 0.0, 0.0, 0.0, 0.0, 0.0, 0.0, 0.0, 0.0, 0.0, 0.0, 0.0, 0.0, 0.0, 0.0, 0.0, 0.0, 0.0, 0.0, 0.0, 0.0, 0.0, 0.0, 0.0, 0.0, 0.0, 0.0, 0.0, 0.0, 0.0, 0.0, 0.0, 0.0, 0.0, 0.0, 0.0, 0.0, 0.0, 0.0, 0.0, 0.0, 0.0, 0.0, 0.0, 0.0, 0.0, 0.0, 0.0, 0.0, 0.0, 0.0, 0.0, 0.0, 0.0, 0.0, 0.0, 0.0, 0.0, 0.0, 0.0, 0.0, 0.0, 0.0, 0.0, 0.0, 0.0, 0.0, 0.0, 0.0, 0.0, 0.0, 0.0, 0.0, 0.0, 0.0, 0.0, 0.0, 0.0, 0.0, 0.0, 0.0, 0.0, 0.0, 0.0, 0.0, 0.0, 0.0, 0.0, 0.0, 0.0, 0.0, 0.0, 0.0, 0.0, 0.0, 0.0, 0.0, 0.0, 0.0, 0.0, 0.0, 0.0, 0.0, 0.0, 0.0, 0.0, 0.0, 0.0, 0.0, 0.0, 0.0, 0.0, 0.0, 0.0, 0.0, 0.0, 0.0, 0.0, 0.0, 0.0, 0.0, 0.0, 0.0, 0.0, 0.0, 0.0, 0.0, 0.0, 0.0, 0.0, 0.0, 0.0, 0.0, 0.0, 0.0, 0.0, 0.0, 0.0, 0.0, 0.0, 0.0, 0.0, 0.0, 0.0, 0.0, 0.0, 0.0, 0.0, 0.0, 0.0, 0.0, 0.0, 0.0, 0.0, 0.0, 0.0, 0.0, 0.0, 0.0, 0.0, 0.0, 0.0, 0.0, 0.0, 0.0, 0.0, 0.0, 0.0, 0.0, 0.0, 0.0, 0.0, 0.0, 0.0, 0.0, 0.0, 0.0, 0.0, 0.0, 0.0, 0.0, 0.0, 0.0, 0.0, 0.0, 0.0, 0.0, 0.0, 0.0, 0.0, 0.0, 0.0, 0.0, 0.0, 0.0, 0.0, 0.0, 0.0, 0.0, 0.0, 0.0, 0.0, 0.0, 0.0, 0.0, 0.0, 0.0, 0.0, 0.0, 0.0, 0.0, 0.0, 0.0, 0.0, 0.0, 0.0, 0.0, 0.0, 0.0, 0.0, 0.0, 0.0, 0.0, 0.0, 0.0, 0.0, 0.0, 0.0, 0.0, 0.0, 0.0, 0.0, 0.0, 0.0, 0.0, 0.0, 0.0, 0.0, 0.0, 0.0, 0.0, 0.0, 0.0, 0.0, 0.0, 0.0, 0.0, 0.0, 0.0, 0.0, 0.0, 0.0, 0.0, 0.0, 0.0, 0.0, 0.0, 0.0, 0.0, 0.0, 0.0, 0.0, 0.0, 0.0, 0.0, 0.0, 0.0, 0.0, 0.0, 0.0, 0.0, 0.0, 0.0, 0.0, 0.0, 0.0, 0.0, 0.0, 0.0, 0.0, 0.0, 0.0, 0.0, 0.0, 0.0, 0.0, 0.0, 0.0, 0.0, 0.0, 0.0, 0.0, 0.0, 0.0, 0.0, 0.0, 0.0, 0.0, 0.0, 0.0, 0.0, 0.0, 0.0, 0.0, 0.0, 0.0, 0.0, 0.0, 0.0, 0.0, 0.0, 0.0, 0.0, 0.0, 0.0, 0.0, 0.0, 0.0, 0.0, 0.0, 0.0, 0.0, 0.0, 0.0, 0.0, 0.0, 0.0, 0.0, 0.0, 0.0, 0.0, 0.0, 0.0, 0.0, 0.0, 0.0, 0.0, 0.0, 0.0, 0.0, 0.0, 0.0, 0.0, 0.0, 0.0, 0.0, 0.0, 0.0, 0.0, 0.0, 0.0, 0.0, 0.0, 0.0, 0.0, 0.0, 0.0, 0.0, 0.0, 0.0, 0.0, 0.0, 0.0, 0.0, 0.0, 0.0, 0.0, 0.0, 0.0, 0.0, 0.0, 0.0, 0.0, 0.0, 0.0, 0.0, 0.0, 0.0, 0.0, 0.0, 0.0, 0.0, 0.0, 0.0, 0.0, 0.0, 0.0, 0.0, 0.0, 0.0, 0.0, 0.0, 0.0, 0.0, 0.0, 0.0, 0.0, 0.0, 0.0, 0.0, 0.0, 0.0, 0.0, 0.0, 0.0, 0.0, 0.0, 0.0, 0.0, 0.0, 0.0, 0.0, 0.0, 0.0, 0.0, 0.0, 0.0, 0.0, 0.0, 0.0, 0.0, 0.0, 0.0, 0.0, 0.0, 0.0, 0.0, 0.0, 0.0, 0.0, 0.0, 0.0, 0.0, 0.0, 0.0, 0.0, 0.0, 0.0, 0.0, 0.0, 0.0, 0.0, 0.0, 0.0, 0.0, 0.0, 0.0, 0.0, 0.0, 0.0, 0.0, 0.0, 0.0, 0.0, 0.0, 0.0, 0.0, 0.0, 0.0, 0.0, 0.0, 0.0, 0.0, 0.0, 0.0, 0.0, 0.0, 0.0, 0.0, 0.0, 0.0, 0.0, 0.0, 0.0, 0.0, 0.0, 0.0, 0.0, 0.0, 0.0, 0.0, 0.0, 0.0, 0.0, 0.0, 0.0, 0.0, 0.0, 0.0, 0.0, 0.0, 0.0, 0.0, 0.0, 0.0, 0.0, 0.0, 0.0, 0.0, 0.0, 0.0, 0.0, 0.0, 0.0, 0.0, 0.0, 0.0, 0.0, 0.0, 0.0, 0.0, 0.0, 0.0, 0.0, 0.0, 0.0, 0.0, 0.0, 0.0, 0.0, 0.0, 0.0, 0.0, 0.0, 0.0, 0.0, 0.0, 0.0, 0.0, 0.0, 0.0, 0.0, 0.0, 0.0, 0.0, 0.0, 0.0, 0.0, 0.0, 0.0, 0.0, 0.0, 0.0, 0.0, 0.0, 0.0, 0.0, 0.0, 0.0, 0.0, 0.0, 0.0, 0.0, 0.0, 0.0, 0.0, 0.0, 0.0, 0.0, 0.0, 0.0, 0.0, 0.0, 0.0, 0.0, 0.0, 0.0, 0.0, 0.0, 0.0, 0.0, 0.0, 0.0, 0.0, 0.0, 0.0, 0.0, 0.0, 0.0, 0.0, 0.0, 0.0, 0.0, 0.0, 0.0, 0.0, 0.0, 0.0, 0.0, 0.0, 0.0, 0.0, 0.0, 0.0, 0.0, 0.0, 0.0, 0.0, 0.0, 0.0, 0.0, 0.0, 0.0, 0.0, 0.0, 0.0, 0.0, 0.0, 0.0, 0.0, 0.0, 0.0, 0.0, 0.0, 0.0, 0.0, 0.0, 0.0, 0.0, 0.0, 0.0, 0.0, 0.0, 0.0, 0.0, 0.0, 0.0, 0.0, 0.0, 0.0, 0.0, 0.0, 0.0, 0.0, 0.0, 0.0, 0.0, 0.0, 0.0, 0.0, 0.0, 0.0, 0.0, 0.0, 0.0, 0.0, 0.0, 0.0, 0.0, 0.0, 0.0, 0.0, 0.0, 0.0, 0.0, 0.0, 0.0, 0.0, 0.0, 0.0, 0.0, 0.0, 0.0, 0.0, 0.0, 0.0, 0.0, 0.0, 0.0, 0.0, 0.0, 0.0, 0.0, 0.0, 0.0, 0.0, 0.0, 0.0, 0.0, 0.0, 0.0, 0.0, 0.0, 0.0, 0.0, 0.0, 0.0, 0.0, 0.0, 0.0, 0.0, 0.0, 0.0, 0.0, 0.0, 0.0, 0.0, 0.0, 0.0, 0.0, 0.0, 0.0, 0.0, 0.0, 0.0, 0.0, 0.0, 0.0, 0.0, 0.0, 0.0, 0.0, 0.0, 0.0, 0.0, 0.0, 0.0, 0.0, 0.0, 0.0, 0.0, 0.0, 0.0, 0.0, 0.0, 0.0, 0.0, 0.0, 0.0, 0.0, 0.0, 0.0, 0.0, 0.0, 0.0, 0.0, 0.0, 0.0, 0.0, 0.0, 0.0, 0.0, 0.0, 0.0, 0.0, 0.0, 0.0, 0.0, 0.0, 0.0, 0.0, 0.0, 0.0, 0.0, 0.0, 0.0, 0.0, 0.0, 0.0, 0.0, 0.0, 0.0, 0.0, 0.0, 0.0, 0.0, 0.0, 0.0, 0.0, 0.0, 0.0, 0.0, 0.0, 0.0, 0.0, 0.0, 0.0, 0.0, 0.0, 0.0, 0.0, 0.0, 0.0, 0.0, 0.0, 0.0, 0.0, 0.0, 0.0, 0.0, 0.0, 0.0, 0.0, 0.0, 0.0, 0.0, 0.0, 0.0, 0.0, 0.0, 0.0, 0.0, 0.0, 0.0, 0.0, 0.0, 0.0, 0.0, 0.0, 0.0, 0.0, 0.0, 0.0, 0.0, 0.0, 0.0, 0.0, 0.0, 0.0, 0.0, 0.0, 0.0, 0.0, 0.0, 0.0, 0.0, 0.0, 0.0, 0.0, 0.0, 0.0, 0.0, 0.0, 0.0, 0.0, 0.0, 0.0, 0.0, 0.0, 0.0, 0.0, 0.0, 0.0, 0.0, 0.0, 0.0, 0.0, 0.0, 0.0, 0.0, 0.0, 0.0, 0.0, 0.0, 0.0, 0.0, 0.0, 0.0, 0.0, 0.0, 0.0, 0.0, 0.0, 0.0, 0.0, 0.0, 0.0, 0.0, 0.0, 0.0, 0.0, 0.0, 0.0, 0.0, 0.0, 0.0, 0.0, 0.0, 0.0, 0.0, 0.0, 0.0, 0.0, 0.0, 0.0, 0.0, 0.0, 0.0, 0.0, 0.0, 0.0, 0.0, 0.0, 0.0, 0.0, 0.0, 0.0, 0.0, 0.0, 0.0, 0.0, 0.0, 0.0, 0.0, 0.0, 0.0, 0.0, 0.0, 0.0, 0.0, 0.0, 0.0, 0.0, 0.0, 0.0, 0.0, 0.0, 0.0, 0.0, 0.0, 0.0, 0.0, 0.0, 0.0, 0.0, 0.0, 0.0, 0.0, 0.0, 0.0, 0.0, 0.0, 0.0, 0.0, 0.0, 0.0, 0.0, 0.0, 0.0, 0.0, 0.0, 0.0, 0.0, 0.0, 0.0, 0.0, 0.0, 0.0, 0.0, 0.0, 0.0, 0.0, 0.0, 0.0, 0.0, 0.0, 0.0, 0.0, 0.0, 0.0, 0.0, 0.0, 0.0, 0.0, 0.0, 0.0, 0.0, 0.0, 0.0, 0.0, 0.0, 0.0, 0.0, 0.0, 0.0, 0.0, 0.0, 0.0, 0.0, 0.0, 0.0, 0.0, 0.0, 0.0, 0.0, 0.0, 0.0, 0.0, 0.0, 0.0, 0.0, 0.0, 0.0, 0.0, 0.0, 0.0, 0.0, 0.0, 0.0, 0.0, 0.0, 0.0, 0.0, 0.0, 0.0, 0.0, 0.0, 0.0, 0.0, 0.0, 0.0, 0.0, 0.0, 0.0, 0.0, 0.0, 0.0, 0.0, 0.0, 0.0, 0.0, 0.0, 0.0, 0.0, 0.0, 0.0, 0.0, 0.0, 0.0, 0.0, 0.0, 0.0, 0.0, 0.0, 0.0, 0.0, 0.0, 0.0, 0.0, 0.0, 0.0, 0.0, 0.0, 0.0, 0.0, 0.0, 0.0, 0.0, 0.0, 0.0, 0.0, 0.0, 0.0, 0.0, 0.0, 0.0, 0.0, 0.0, 0.0, 0.0, 0.0, 0.0, 0.0, 0.0, 0.0, 0.0, 0.0, 0.0, 0.0, 0.0, 0.0, 0.0, 0.0, 0.0, 0.0, 0.0, 0.0, 0.0, 0.0, 0.0, 0.0, 0.0, 0.0, 0.0, 0.0, 0.0, 0.0, 0.0, 0.0, 0.0, 0.0, 0.0, 0.0, 0.0, 0.0, 0.0, 0.0, 0.0, 0.0, 0.0, 0.0, 0.0, 0.0, 0.0, 0.0, 0.0, 0.0, 0.0, 0.0, 0.0, 0.0, 0.0, 0.0, 0.0, 0.0, 0.0, 0.0, 0.0, 0.0, 0.0, 0.0, 0.0, 0.0, 0.0, 0.0, 0.0, 0.0, 0.0, 0.0, 0.0, 0.0, 0.0, 0.0, 0.0, 0.0, 0.0, 0.0, 0.0, 0.0, 0.0, 0.0, 0.0, 0.0, 0.0, 0.0, 0.0, 0.0, 0.0, 0.0, 0.0, 0.0, 0.0, 0.0, 0.0, 0.0, 0.0, 0.0, 0.0, 0.0, 0.0, 0.0, 0.0, 0.0, 0.0, 0.0, 0.0, 0.0, 0.0, 0.0, 0.0, 0.0, 0.0, 0.0, 0.0, 0.0, 0.0, 0.0, 0.0, 0.0, 0.0, 0.0, 0.0, 0.0, 0.0, 0.0, 0.0, 0.0, 0.0, 0.0, 0.0, 0.0, 0.0, 0.0, 0.0, 0.0, 0.0, 0.0, 0.0, 0.0, 0.0, 0.0, 0.0, 0.0, 0.0, 0.0, 0.0, 0.0, 0.0, 0.0, 0.0, 0.0, 0.0, 0.0, 0.0, 0.0, 0.0, 0.0, 0.0, 0.0, 0.0, 0.0, 0.0, 0.0, 0.0, 0.0, 0.0, 0.0, 0.0, 0.0, 0.0, 0.0, 0.0, 0.0, 0.0, 0.0, 0.0, 0.0, 0.0, 0.0, 0.0, 0.0, 0.0, 0.0, 0.0, 0.0, 0.0, 0.0, 0.0, 0.0, 0.0, 0.0, 0.0, 0.0, 0.0, 0.0, 0.0, 0.0, 0.0, 0.0, 0.0, 0.0, 0.0, 0.0, 0.0, 0.0, 0.0, 0.0, 0.0, 0.0, 0.0, 0.0, 0.0, 0.0, 0.0, 0.0, 0.0, 0.0, 0.0, 0.0, 0.0, 0.0, 0.0, 0.0, 0.0, 0.0, 0.0, 0.0, 0.0, 0.0, 0.0, 0.0, 0.0, 0.0, 0.0, 0.0, 0.0, 0.0, 0.0, 0.0, 0.0, 0.0, 0.0, 0.0, 0.0, 0.0, 0.0, 0.0, 0.0, 0.0, 0.0, 0.0, 0.0, 0.0, 0.0, 0.0, 0.0, 0.0, 0.0, 0.0, 0.0, 0.0, 0.0, 0.0, 0.0, 0.0, 0.0, 0.0, 0.0, 0.0, 0.0, 0.0, 0.0, 0.0, 0.0, 0.0, 0.0, 0.0, 0.0, 0.0, 0.0, 0.0, 0.0, 0.0, 0.0, 0.0, 0.0, 0.0, 0.0, 0.0, 0.0, 0.0, 0.0, 0.0, 0.0, 0.0, 0.0, 0.0, 0.0, 0.0, 0.0, 0.0, 0.0, 0.0, 0.0, 0.0, 0.0, 0.0, 0.0, 0.0, 0.0, 0.0, 0.0, 0.0, 0.0, 0.0, 0.0, 0.0, 0.0, 0.0, 0.0, 0.0, 0.0, 0.0, 0.0, 0.0, 0.0, 0.0, 0.0, 0.0, 0.0, 0.0, 0.0, 0.0, 0.0, 0.0, 0.0, 0.0, 0.0, 0.0, 0.0, 0.0, 0.0, 0.0, 0.0, 0.0, 0.0, 0.0, 0.0, 0.0, 0.0, 0.0, 0.0, 0.0, 0.0, 0.0, 0.0, 0.0, 0.0, 0.0, 0.0, 0.0, 0.0, 0.0, 0.0, 0.0, 0.0, 0.0, 0.0, 0.0, 0.0, 0.0, 0.0, 0.0, 0.0, 0.0, 0.0, 0.0, 0.0, 0.0, 0.0, 0.0, 0.0, 0.0, 0.0, 0.0, 0.0, 0.0, 0.0, 0.0, 0.0, 0.0, 0.0, 0.0, 0.0, 0.0, 0.0, 0.0, 0.0, 0.0, 0.0, 0.0, 0.0, 0.0, 0.0, 0.0, 0.0, 0.0, 0.0, 0.0, 0.0, 0.0, 0.0, 0.0, 0.0, 0.0, 0.0, 0.0, 0.0, 0.0, 0.0, 0.0, 0.0, 0.0, 0.0, 0.0, 0.0, 0.0, 0.0, 0.0, 0.0, 0.0, 0.0, 0.0, 0.0, 0.0, 0.0, 0.0, 0.0, 0.0, 0.0, 0.0, 0.0, 0.0, 0.0, 0.0, 0.0, 0.0, 0.0, 0.0, 0.0, 0.0, 0.0, 0.0, 0.0, 0.0, 0.0, 0.0, 0.0, 0.0, 0.0, 0.0, 0.0, 0.0, 0.0, 0.0, 0.0, 0.0, 0.0, 0.0, 0.0, 0.0, 0.0, 0.0, 0.0, 0.0, 0.0, 0.0, 0.0, 0.0, 0.0, 0.0, 0.0, 0.0, 0.0, 0.0, 0.0, 0.0, 0.0, 0.0, 0.0, 0.0, 0.0, 0.0, 0.0, 0.0, 0.0, 0.0, 0.0, 0.0, 0.0, 0.0, 0.0, 0.0, 0.0, 0.0, 0.0, 0.0, 0.0, 0.0, 0.0, 0.0, 0.0, 0.0, 0.0, 0.0, 0.0, 0.0, 0.0, 0.0, 0.0, 0.0, 0.0, 0.0, 0.0, 0.0, 0.0, 0.0, 0.0, 0.0, 0.0, 0.0, 0.0, 0.0, 0.0, 0.0, 0.0, 0.0, 0.0, 0.0, 0.0, 0.0, 0.0, 0.0, 0.0, 0.0, 0.0, 0.0, 0.0, 0.0, 0.0, 0.0, 0.0, 0.0, 0.0, 0.0, 0.0, 0.0, 0.0, 0.0, 0.0, 0.0, 0.0, 0.0, 0.0, 0.0, 0.0, 0.0, 0.0, 0.0, 0.0, 0.0, 0.0, 0.0, 0.0, 0.0, 0.0, 0.0, 0.0, 0.0, 0.0, 0.0, 0.0, 0.0, 0.0, 0.0, 0.0, 0.0, 0.0, 0.0, 0.0, 0.0, 0.0, 0.0, 0.0, 0.0, 0.0, 0.0, 0.0, 0.0, 0.0, 0.0, 0.0, 0.0, 0.0, 0.0, 0.0, 0.0, 0.0, 0.0, 0.0, 0.0, 0.0, 0.0, 0.0, 0.0, 0.0, 0.0, 0.0, 0.0, 0.0, 0.0, 0.0, 0.0, 0.0, 0.0, 0.0, 0.0, 0.0, 0.0, 0.0, 0.0, 0.0, 0.0, 0.0, 0.0, 0.0, 0.0, 0.0, 0.0, 0.0, 0.0, 0.0, 0.0, 0.0, 0.0, 0.0, 0.0, 0.0, 0.0, 0.0, 0.0, 0.0, 0.0, 0.0, 0.0, 0.0, 0.0, 0.0, 0.0, 0.0, 0.0, 0.0, 0.0, 0.0, 0.0, 0.0, 0.0, 0.0, 0.0, 0.0, 0.0, 0.0, 0.0, 0.0, 0.0, 0.0, 0.0, 0.0, 0.0, 0.0, 0.0, 0.0, 0.0, 0.0, 0.0, 0.0, 0.0, 0.0, 0.0, 0.0, 0.0, 0.0, 0.0, 0.0, 0.0, 0.0, 0.0, 0.0, 0.0, 0.0, 0.0, 0.0, 0.0, 0.0, 0.0, 0.0, 0.0, 0.0, 0.0, 0.0, 0.0, 0.0, 0.0, 0.0, 0.0, 0.0, 0.0, 0.0, 0.0, 0.0, 0.0, 0.0, 0.0, 0.0, 0.0, 0.0, 0.0, 0.0, 0.0, 0.0, 0.0, 0.0, 0.0, 0.0, 0.0, 0.0, 0.0, 0.0, 0.0, 0.0, 0.0, 0.0, 0.0, 0.0, 0.0, 0.0, 0.0, 0.0, 0.0, 0.0, 0.0, 0.0, 0.0, 0.0, 0.0, 0.0, 0.0, 0.0, 0.0, 0.0, 0.0, 0.0, 0.0, 0.0, 0.0, 0.0, 0.0, 0.0, 0.0, 0.0, 0.0, 0.0, 0.0, 0.0, 0.0, 0.0, 0.0, 0.0, 0.0, 0.0, 0.0, 0.0, 0.0, 0.0, 0.0, 0.0, 0.0, 0.0, 0.0, 0.0, 0.0, 0.0, 0.0, 0.0, 0.0, 0.0, 0.0, 0.0, 0.0, 0.0, 0.0, 0.0, 0.0, 0.0, 0.0, 0.0, 0.0, 0.0, 0.0, 0.0, 0.0, 0.0, 0.0, 0.0, 0.0, 0.0, 0.0, 0.0, 0.0, 0.0, 0.0, 0.0, 0.0, 0.0, 0.0, 0.0, 0.0, 0.0, 0.0, 0.0, 0.0, 0.0, 0.0, 0.0, 0.0, 0.0, 0.0, 0.0, 0.0, 0.0, 0.0, 0.0, 0.0, 0.0, 0.0, 0.0, 0.0, 0.0, 0.0, 0.0, 0.0, 0.0, 0.0, 0.0, 0.0, 0.0, 0.0, 0.0, 0.0, 0.0, 0.0, 0.0, 0.0, 0.0, 0.0, 0.0, 0.0, 0.0, 0.0, 0.0, 0.0, 0.0, 0.0, 0.0, 0.0, 0.0, 0.0, 0.0, 0.0, 0.0, 0.0, 0.0, 0.0, 0.0, 0.0, 0.0, 0.0, 0.0, 0.0, 0.0, 0.0, 0.0, 0.0, 0.0, 0.0, 0.0, 0.0, 0.0, 0.0, 0.0, 0.0, 0.0, 0.0, 0.0, 0.0, 0.0, 0.0, 0.0, 0.0, 0.0, 0.0, 0.0, 0.0, 0.0, 0.0, 0.0, 0.0, 0.0, 0.0, 0.0, 0.0, 0.0, 0.0, 0.0, 0.0, 0.0, 0.0, 0.0, 0.0, 0.0, 0.0, 0.0, 0.0, 0.0, 0.0, 0.0, 0.0, 0.0, 0.0, 0.0, 0.0, 0.0, 0.0, 0.0, 0.0, 0.0, 0.0, 0.0, 0.0, 0.0, 0.0, 0.0, 0.0, 0.0, 0.0, 0.0, 0.0, 0.0, 0.0, 0.0, 0.0, 0.0, 0.0, 0.0, 0.0, 0.0, 0.0, 0.0, 0.0, 0.0, 0.0, 0.0, 0.0, 0.0, 0.0, 0.0, 0.0, 0.0, 0.0, 0.0, 0.0, 0.0, 0.0, 0.0, 0.0, 0.0, 0.0, 0.0, 0.0, 0.0, 0.0, 0.0, 0.0, 0.0, 0.0, 0.0, 0.0, 0.0, 0.0, 0.0, 0.0, 0.0, 0.0, 0.0, 0.0, 0.0, 0.0, 0.0, 0.0, 0.0, 0.0, 0.0, 0.0, 0.0, 0.0, 0.0, 0.0, 0.0, 0.0, 0.0, 0.0, 0.0, 0.0, 0.0, 0.0, 0.0, 0.0, 0.0, 0.0, 0.0, 0.0, 0.0, 0.0, 0.0, 0.0, 0.0, 0.0, 0.0, 0.0, 0.0, 0.0, 0.0, 0.0, 0.0, 0.0, 0.0, 0.0, 0.0, 0.0, 0.0, 0.0, 0.0, 0.0, 0.0, 0.0, 0.0, 0.0, 0.0, 0.0, 0.0, 0.0, 0.0, 0.0, 0.0, 0.0, 0.0, 0.0, 0.0, 0.0, 0.0, 0.0, 0.0, 0.0, 0.0, 0.0, 0.0, 0.0, 0.0, 0.0, 0.0, 0.0, 0.0, 0.0, 0.0, 0.0, 0.0, 0.0, 0.0, 0.0, 0.0, 0.0, 0.0, 0.0, 0.0, 0.0, 0.0, 0.0, 0.0, 0.0, 0.0, 0.0, 0.0, 0.0, 0.0, 0.0, 0.0, 0.0, 0.0, 0.0, 0.0, 0.0, 0.0, 0.0, 0.0, 0.0, 0.0, 0.0, 0.0, 0.0, 0.0, 0.0, 0.0, 0.0, 0.0, 0.0, 0.0, 0.0, 0.0, 0.0, 0.0, 0.0, 0.0, 0.0, 0.0, 0.0, 0.0, 0.0, 0.0, 0.0, 0.0, 0.0, 0.0, 0.0, 0.0, 0.0, 0.0, 0.0, 0.0, 0.0, 0.0, 0.0, 0.0, 0.0, 0.0, 0.0, 0.0, 0.0, 0.0, 0.0, 0.0, 0.0, 0.0, 0.0, 0.0, 0.0, 0.0, 0.0, 0.0, 0.0, 0.0, 0.0, 0.0, 0.0, 0.0, 0.0, 0.0, 0.0, 0.0, 0.0, 0.0, 0.0, 0.0, 0.0, 0.0, 0.0, 0.0, 0.0, 0.0, 0.0, 0.0, 0.0, 0.0, 0.0, 0.0, 0.0, 0.0, 0.0, 0.0, 0.0, 0.0, 0.0, 0.0, 0.0, 0.0, 0.0, 0.0, 0.0, 0.0, 0.0, 0.0, 0.0, 0.0, 0.0, 0.0, 0.0, 0.0, 0.0, 0.0, 0.0, 0.0, 0.0, 0.0, 0.0, 0.0, 0.0, 0.0, 0.0, 0.0, 0.0, 0.0, 0.0, 0.0, 0.0, 0.0, 0.0, 0.0, 0.0, 0.0, 0.0, 0.0, 0.0, 0.0, 0.0, 0.0, 0.0, 0.0, 0.0, 0.0, 0.0, 0.0, 0.0, 0.0, 0.0, 0.0, 0.0, 0.0, 0.0, 0.0, 0.0, 0.0, 0.0, 0.0, 0.0, 0.0, 0.0, 0.0, 0.0, 0.0, 0.0, 0.0, 0.0, 0.0, 0.0, 0.0, 0.0, 0.0, 0.0, 0.0, 0.0, 0.0, 0.0, 0.0, 0.0, 0.0, 0.0, 0.0, 0.0, 0.0, 0.0, 0.0, 0.0, 0.0, 0.0, 0.0, 0.0, 0.0, 0.0, 0.0, 0.0, 0.0, 0.0, 0.0, 0.0, 0.0, 0.0, 0.0, 0.0, 0.0, 0.0, 0.0, 0.0, 0.0, 0.0, 0.0, 0.0, 0.0, 0.0, 0.0, 0.0, 0.0, 0.0, 0.0, 0.0, 0.0, 0.0, 0.0, 0.0, 0.0, 0.0, 0.0, 0.0, 0.0, 0.0, 0.0, 0.0, 0.0, 0.0, 0.0, 0.0, 0.0, 0.0, 0.0, 0.0, 0.0, 0.0, 0.0, 0.0, 0.0, 0.0, 0.0, 0.0, 0.0, 0.0, 0.0, 0.0, 0.0, 0.0, 0.0, 0.0, 0.0, 0.0, 0.0, 0.0, 0.0, 0.0, 0.0, 0.0, 0.0, 0.0, 0.0, 0.0, 0.0, 0.0, 0.0, 0.0, 0.0, 0.0, 0.0, 0.0, 0.0, 0.0, 0.0, 0.0, 0.0, 0.0, 0.0, 0.0, 0.0, 0.0, 0.0, 0.0, 0.0, 0.0, 0.0, 0.0, 0.0, 0.0, 0.0, 0.0, 0.0, 0.0, 0.0, 0.0, 0.0, 0.0, 0.0, 0.0, 0.0, 0.0, 0.0, 0.0, 0.0, 0.0, 0.0, 0.0, 0.0, 0.0, 0.0, 0.0, 0.0, 0.0, 0.0, 0.0, 0.0, 0.0, 0.0, 0.0, 0.0, 0.0, 0.0, 0.0, 0.0, 0.0, 0.0, 0.0, 0.0, 0.0, 0.0, 0.0, 0.0, 0.0, 0.0, 0.0, 0.0, 0.0, 0.0, 0.0, 0.0, 0.0, 0.0, 0.0, 0.0, 0.0, 0.0, 0.0, 0.0, 0.0, 0.0, 0.0, 0.0, 0.0, 0.0, 0.0, 0.0, 0.0, 0.0, 0.0, 0.0, 0.0, 0.0, 0.0, 0.0, 0.0, 0.0, 0.0, 0.0, 0.0, 0.0, 0.0, 0.0, 0.0, 0.0, 0.0, 0.0, 0.0, 0.0, 0.0, 0.0, 0.0, 0.0, 0.0, 0.0, 0.0, 0.0, 0.0, 0.0, 0.0, 0.0, 0.0, 0.0, 0.0, 0.0, 0.0, 0.0, 0.0, 0.0, 0.0, 0.0, 0.0, 0.0, 0.0, 0.0, 0.0, 0.0, 0.0, 0.0, 0.0, 0.0, 0.0, 0.0, 0.0, 0.0, 0.0, 0.0, 0.0, 0.0, 0.0, 0.0, 0.0, 0.0, 0.0, 0.0, 0.0, 0.0, 0.0, 0.0, 0.0, 0.0, 0.0, 0.0, 0.0, 0.0, 0.0, 0.0, 0.0, 0.0, 0.0, 0.0, 0.0, 0.0, 0.0, 0.0, 0.0, 0.0, 0.0, 0.0, 0.0, 0.0, 0.0, 0.0, 0.0, 0.0, 0.0, 0.0, 0.0, 0.0, 0.0, 0.0, 0.0, 0.0, 0.0, 0.0, 0.0, 0.0, 0.0, 0.0, 0.0, 0.0, 0.0, 0.0, 0.0, 0.0, 0.0, 0.0, 0.0, 0.0, 0.0, 0.0, 0.0, 0.0, 0.0, 0.0, 0.0, 0.0, 0.0, 0.0, 0.0, 0.0, 0.0, 0.0, 0.0, 0.0, 0.0, 0.0, 0.0, 0.0, 0.0, 0.0, 0.0, 0.0, 0.0, 0.0, 0.0, 0.0, 0.0, 0.0, 0.0, 0.0, 0.0, 0.0, 0.0, 0.0, 0.0, 0.0, 0.0, 0.0, 0.0, 0.0, 0.0, 0.0, 0.0, 0.0, 0.0, 0.0, 0.0, 0.0, 0.0, 0.0, 0.0, 0.0, 0.0, 0.0, 0.0, 0.0, 0.0, 0.0, 0.0, 0.0, 0.0, 0.0, 0.0, 0.0, 0.0, 0.0, 0.0, 0.0, 0.0, 0.0, 0.0, 0.0, 0.0, 0.0, 0.0, 0.0, 0.0, 0.0, 0.0, 0.0, 0.0, 0.0, 0.0, 0.0, 0.0, 0.0, 0.0, 0.0, 0.0, 0.0, 0.0, 0.0, 0.0, 0.0, 0.0, 0.0, 0.0, 0.0, 0.0, 0.0, 0.0, 0.0, 0.0, 0.0, 0.0, 0.0, 0.0, 0.0, 0.0, 0.0, 0.0, 0.0, 0.0, 0.0, 0.0, 0.0, 0.0, 0.0, 0.0, 0.0, 0.0, 0.0, 0.0, 0.0, 0.0, 0.0, 0.0, 0.0, 0.0, 0.0, 0.0, 0.0, 0.0, 0.0, 0.0, 0.0, 0.0, 0.0, 0.0, 0.0, 0.0, 0.0, 0.0, 0.0, 0.0, 0.0, 0.0, 0.0, 0.0, 0.0, 0.0, 0.0, 0.0, 0.0, 0.0, 0.0, 0.0, 0.0, 0.0, 0.0, 0.0, 0.0, 0.0, 0.0, 0.0, 0.0, 0.0, 0.0, 0.0, 0.0, 0.0, 0.0, 0.0, 0.0, 0.0, 0.0, 0.0, 0.0, 0.0, 0.0, 0.0, 0.0, 0.0, 0.0, 0.0, 0.0, 0.0, 0.0, 0.0, 0.0, 0.0, 0.0, 0.0, 0.0, 0.0, 0.0, 0.0, 0.0, 0.0, 0.0, 0.0, 0.0, 0.0, 0.0, 0.0, 0.0, 0.0, 0.0, 0.0, 0.0, 0.0, 0.0, 0.0, 0.0, 0.0, 0.0, 0.0, 0.0, 0.0, 0.0, 0.0, 0.0, 0.0, 0.0, 0.0, 0.0, 0.0, 0.0, 0.0, 0.0, 0.0, 0.0, 0.0, 0.0, 0.0, 0.0, 0.0, 0.0, 0.0, 0.0, 0.0, 0.0, 0.0, 0.0, 0.0, 0.0, 0.0, 0.0, 0.0, 0.0, 0.0, 0.0, 0.0, 0.0, 0.0, 0.0, 0.0, 0.0, 0.0, 0.0, 0.0, 0.0, 0.0, 0.0, 0.0, 0.0, 0.0, 0.0, 0.0, 0.0, 0.0, 0.0, 0.0, 0.0, 0.0, 0.0, 0.0, 0.0, 0.0, 0.0, 0.0, 0.0, 0.0, 0.0, 0.0, 0.0, 0.0, 0.0, 0.0, 0.0, 0.0, 0.0, 0.0, 0.0, 0.0, 0.0, 0.0, 0.0, 0.0, 0.0, 0.0, 0.0, 0.0, 0.0, 0.0, 0.0, 0.0, 0.0, 0.0, 0.0, 0.0, 0.0, 0.0, 0.0, 0.0, 0.0, 0.0, 0.0, 0.0, 0.0, 0.0, 0.0, 0.0, 0.0, 0.0, 0.0, 0.0, 0.0, 0.0, 0.0, 0.0, 0.0, 0.0, 0.0, 0.0, 0.0, 0.0, 0.0, 0.0, 0.0, 0.0, 0.0, 0.0, 0.0, 0.0, 0.0, 0.0, 0.0, 0.0, 0.0, 0.0, 0.0, 0.0, 0.0, 0.0, 0.0, 0.0, 0.0, 0.0, 0.0, 0.0, 0.0, 0.0, 0.0, 0.0, 0.0, 0.0, 0.0, 0.0, 0.0, 0.0, 0.0, 0.0, 0.0, 0.0, 0.0, 0.0, 0.0, 0.0, 0.0, 0.0, 0.0, 0.0, 0.0, 0.0, 0.0, 0.0, 0.0, 0.0, 0.0, 0.0, 0.0, 0.0, 0.0, 0.0, 0.0, 0.0, 0.0, 0.0, 0.0, 0.0, 0.0, 0.0, 0.0, 0.0, 0.0, 0.0, 0.0, 0.0, 0.0, 0.0, 0.0, 0.0, 0.0, 0.0, 0.0, 0.0, 0.0, 0.0, 0.0, 0.0, 0.0, 0.0, 0.0, 0.0, 0.0, 0.0, 0.0, 0.0, 0.0, 0.0, 0.0, 0.0, 0.0, 0.0, 0.0, 0.0, 0.0, 0.0, 0.0, 0.0, 0.0, 0.0, 0.0, 0.0, 0.0, 0.0, 0.0, 0.0, 0.0, 0.0, 0.0, 0.0, 0.0, 0.0, 0.0, 0.0, 0.0, 0.0, 0.0, 0.0, 0.0, 0.0, 0.0, 0.0, 0.0, 0.0, 0.0, 0.0, 0.0, 0.0, 0.0, 0.0, 0.0, 0.0, 0.0, 0.0, 0.0, 0.0, 0.0, 0.0, 0.0, 0.0, 0.0, 0.0, 0.0, 0.0, 0.0, 0.0, 0.0, 0.0, 0.0, 0.0, 0.0, 0.0, 0.0, 0.0, 0.0, 0.0, 0.0, 0.0, 0.0, 0.0, 0.0, 0.0, 0.0, 0.0, 0.0, 0.0, 0.0, 0.0, 0.0, 0.0, 0.0, 0.0, 0.0, 0.0, 0.0, 0.0, 0.0, 0.0, 0.0, 0.0, 0.0, 0.0, 0.0, 0.0, 0.0, 0.0, 0.0, 0.0, 0.0, 0.0, 0.0, 0.0, 0.0, 0.0, 0.0, 0.0, 0.0, 0.0, 0.0, 0.0, 0.0, 0.0, 0.0, 0.0, 0.0, 0.0, 0.0, 0.0, 0.0, 0.0, 0.0, 0.0, 0.0, 0.0, 0.0, 0.0, 0.0, 0.0, 0.0, 0.0, 0.0, 0.0, 0.0, 0.0, 0.0, 0.0, 0.0, 0.0, 0.0, 0.0, 0.0, 0.0, 0.0, 0.0, 0.0, 0.0, 0.0, 0.0, 0.0, 0.0, 0.0, 0.0, 0.0, 0.0, 0.0, 0.0, 0.0, 0.0, 0.0, 0.0, 0.0, 0.0, 0.0, 0.0, 0.0, 0.0, 0.0, 0.0, 0.0, 0.0, 0.0, 0.0, 0.0, 0.0, 0.0, 0.0, 0.0, 0.0, 0.0, 0.0, 0.0, 0.0, 0.0, 0.0, 0.0, 0.0, 0.0, 0.0, 0.0, 0.0, 0.0, 0.0, 0.0, 0.0, 0.0, 0.0, 0.0, 0.0, 0.0, 0.0, 0.0, 0.0, 0.0, 0.0, 0.0, 0.0, 0.0, 0.0, 0.0, 0.0, 0.0, 0.0, 0.0, 0.0, 0.0, 0.0, 0.0, 0.0, 0.0, 0.0, 0.0, 0.0, 0.0, 0.0, 0.0, 0.0, 0.0, 0.0, 0.0, 0.0, 0.0, 0.0, 0.0, 0.0, 0.0, 0.0, 0.0, 0.0, 0.0, 0.0, 0.0, 0.0, 0.0, 0.0, 0.0, 0.0, 0.0, 0.0, 0.0, 0.0, 0.0, 0.0, 0.0, 0.0, 0.0, 0.0, 0.0, 0.0, 0.0, 0.0, 0.0, 0.0, 0.0, 0.0, 0.0, 0.0, 0.0, 0.0, 0.0, 0.0, 0.0, 0.0, 0.0, 0.0, 0.0, 0.0, 0.0, 0.0, 0.0, 0.0, 0.0, 0.0, 0.0, 0.0, 0.0, 0.0, 0.0, 0.0, 0.0, 0.0, 0.0, 0.0, 0.0, 0.0, 0.0, 0.0, 0.0, 0.0, 0.0, 0.0, 0.0, 0.0, 0.0, 0.0, 0.0, 0.0, 0.0, 0.0, 0.0, 0.0, 0.0, 0.0, 0.0, 0.0, 0.0, 0.0, 0.0, 0.0, 0.0, 0.0, 0.0, 0.0, 0.0, 0.0, 0.0, 0.0, 0.0, 0.0, 0.0, 0.0, 0.0, 0.0, 0.0, 0.0, 0.0, 0.0, 0.0, 0.0, 0.0, 0.0, 0.0, 0.0, 0.0, 0.0, 0.0, 0.0, 0.0, 0.0, 0.0, 0.0, 0.0, 0.0, 0.0, 0.0, 0.0, 0.0, 0.0, 0.0, 0.0, 0.0, 0.0, 0.0, 0.0, 0.0, 0.0, 0.0, 0.0, 0.0, 0.0, 0.0, 0.0, 0.0, 0.0, 0.0, 0.0, 0.0, 0.0, 0.0, 0.0, 0.0, 0.0, 0.0, 0.0, 0.0, 0.0, 0.0, 0.0, 0.0, 0.0, 0.0, 0.0, 0.0, 0.0, 0.0, 0.0, 0.0, 0.0, 0.0, 0.0, 0.0, 0.0, 0.0, 0.0, 0.0, 0.0, 0.0, 0.0, 0.0, 0.0, 0.0, 0.0, 0.0, 0.0, 0.0, 0.0, 0.0, 0.0, 0.0, 0.0, 0.0, 0.0, 0.0, 0.0, 0.0, 0.0, 0.0, 0.0, 0.0, 0.0, 0.0, 0.0, 0.0, 0.0, 0.0, 0.0, 0.0, 0.0, 0.0, 0.0, 0.0, 0.0, 0.0, 0.0, 0.0, 0.0, 0.0, 0.0, 0.0, 0.0, 0.0, 0.0, 0.0, 0.0, 0.0, 0.0, 0.0, 0.0, 0.0, 0.0, 0.0, 0.0, 0.0, 0.0, 0.0, 0.0, 0.0, 0.0, 0.0, 0.0, 0.0, 0.0, 0.0, 0.0, 0.0, 0.0, 0.0, 0.0, 0.0, 0.0, 0.0, 0.0, 0.0, 0.0, 0.0, 0.0, 0.0, 0.0, 0.0, 0.0, 0.0, 0.0, 0.0, 0.0, 0.0, 0.0, 0.0, 0.0, 0.0, 0.0, 0.0, 0.0, 0.0, 0.0, 0.0, 0.0, 0.0, 0.0, 0.0, 0.0, 0.0, 0.0, 0.0, 0.0, 0.0, 0.0, 0.0, 0.0, 0.0, 0.0, 0.0, 0.0, 0.0, 0.0, 0.0, 0.0, 0.0, 0.0, 0.0, 0.0, 0.0, 0.0, 0.0, 0.0, 0.0, 0.0, 0.0, 0.0, 0.0, 0.0, 0.0, 0.0, 0.0, 0.0, 0.0, 0.0, 0.0, 0.0, 0.0, 0.0, 0.0, 0.0, 0.0, 0.0, 0.0, 0.0, 0.0, 0.0, 0.0, 0.0, 0.0, 0.0, 0.0, 0.0, 0.0, 0.0, 0.0, 0.0, 0.0, 0.0, 0.0, 0.0, 0.0, 0.0, 0.0, 0.0, 0.0, 0.0, 0.0, 0.0, 0.0, 0.0, 0.0, 0.0, 0.0, 0.0, 0.0, 0.0, 0.0, 0.0, 0.0, 0.0, 0.0, 0.0, 0.0, 0.0, 0.0, 0.0, 0.0, 0.0, 0.0, 0.0, 0.0, 0.0, 0.0, 0.0, 0.0, 0.0, 0.0, 0.0, 0.0, 0.0, 0.0, 0.0, 0.0, 0.0, 0.0, 0.0, 0.0, 0.0, 0.0, 0.0, 0.0, 0.0, 0.0, 0.0, 0.0, 0.0, 0.0, 0.0, 0.0, 0.0, 0.0, 0.0, 0.0, 0.0, 0.0, 0.0, 0.0, 0.0, 0.0, 0.0, 0.0, 0.0, 0.0, 0.0, 0.0, 0.0, 0.0, 0.0, 0.0, 0.0, 0.0, 0.0, 0.0, 0.0, 0.0, 0.0, 0.0, 0.0, 0.0, 0.0, 0.0, 0.0, 0.0, 0.0, 0.0, 0.0, 0.0, 0.0, 0.0, 0.0, 0.0, 0.0, 0.0, 0.0, 0.0, 0.0, 0.0, 0.0, 0.0, 0.0, 0.0, 0.0, 0.0, 0.0, 0.0, 0.0, 0.0, 0.0, 0.0, 0.0, 0.0, 0.0, 0.0, 0.0, 0.0, 0.0, 0.0, 0.0, 0.0, 0.0, 0.0, 0.0, 0.0, 0.0, 0.0, 0.0, 0.0, 0.0, 0.0, 0.0, 0.0, 0.0, 0.0, 0.0, 0.0, 0.0, 0.0, 0.0, 0.0, 0.0, 0.0, 0.0, 0.0, 0.0, 0.0, 0.0, 0.0, 0.0, 0.0, 0.0, 0.0, 0.0, 0.0, 0.0, 0.0, 0.0, 0.0, 0.0, 0.0, 0.0, 0.0, 0.0, 0.0, 0.0, 0.0, 0.0, 0.0, 0.0, 0.0, 0.0, 0.0, 0.0, 0.0, 0.0, 0.0, 0.0, 0.0, 0.0, 0.0, 0.0, 0.0, 0.0, 0.0, 0.0, 0.0, 0.0, 0.0, 0.0, 0.0, 0.0, 0.0, 0.0, 0.0, 0.0, 0.0, 0.0, 0.0, 0.0, 0.0, 0.0, 0.0, 0.0, 0.0, 0.0, 0.0, 0.0, 0.0, 0.0, 0.0, 0.0, 0.0, 0.0, 0.0, 0.0, 0.0, 0.0, 0.0, 0.0, 0.0, 0.0, 0.0, 0.0, 0.0, 0.0, 0.0, 0.0, 0.0, 0.0, 0.0, 0.0, 0.0, 0.0, 0.0, 0.0, 0.0, 0.0, 0.0, 0.0, 0.0, 0.0, 0.0, 0.0, 0.0, 0.0, 0.0, 0.0, 0.0, 0.0, 0.0, 0.0, 0.0, 0.0, 0.0, 0.0, 0.0, 0.0, 0.0, 0.0, 0.0, 0.0, 0.0, 0.0, 0.0, 0.0, 0.0, 0.0, 0.0, 0.0, 0.0, 0.0, 0.0, 0.0, 0.0, 0.0, 0.0, 0.0, 0.0, 0.0, 0.0, 0.0, 0.0, 0.0, 0.0, 0.0, 0.0, 0.0, 0.0, 0.0, 0.0, 0.0, 0.0, 0.0, 0.0, 0.0, 0.0, 0.0, 0.0, 0.0, 0.0, 0.0, 0.0, 0.0, 0.0, 0.0, 0.0, 0.0, 0.0, 0.0, 0.0, 0.0, 0.0, 0.0, 0.0, 0.0, 0.0, 0.0, 0.0, 0.0, 0.0, 0.0, 0.0, 0.0, 0.0, 0.0, 0.0, 0.0, 0.0, 0.0, 0.0, 0.0, 0.0, 0.0, 0.0, 0.0, 0.0, 0.0, 0.0, 0.0, 0.0, 0.0, 0.0, 0.0, 0.0, 0.0, 0.0, 0.0, 0.0, 0.0, 0.0, 0.0, 0.0, 0.0, 0.0, 0.0, 0.0, 0.0, 0.0, 0.0, 0.0, 0.0, 0.0, 0.0, 0.0, 0.0, 0.0, 0.0, 0.0, 0.0, 0.0, 0.0, 0.0, 0.0, 0.0, 0.0, 0.0, 0.0, 0.0, 0.0, 0.0, 0.0, 0.0, 0.0, 0.0, 0.0, 0.0, 0.0, 0.0, 0.0, 0.0, 0.0, 0.0, 0.0, 0.0, 0.0, 0.0, 0.0, 0.0, 0.0, 0.0, 0.0, 0.0, 0.0, 0.0, 0.0, 0.0, 0.0, 0.0, 0.0, 0.0, 0.0, 0.0, 0.0, 0.0, 0.0, 0.0, 0.0, 0.0, 0.0, 0.0, 0.0, 0.0, 0.0, 0.0, 0.0, 0.0, 0.0, 0.0, 0.0, 0.0, 0.0, 0.0, 0.0, 0.0, 0.0, 0.0, 0.0, 0.0, 0.0, 0.0, 0.0, 0.0, 0.0, 0.0, 0.0, 0.0, 0.0, 0.0, 0.0, 0.0, 0.0, 0.0, 0.0, 0.0, 0.0, 0.0, 0.0, 0.0, 0.0, 0.0, 0.0, 0.0, 0.0, 0.0, 0.0, 0.0, 0.0, 0.0, 0.0, 0.0, 0.0, 0.0, 0.0, 0.0, 0.0, 0.0, 0.0, 0.0, 0.0, 0.0, 0.0, 0.0, 0.0, 0.0, 0.0, 0.0, 0.0, 0.0, 0.0, 0.0, 0.0, 0.0, 0.0, 0.0, 0.0, 0.0, 0.0, 0.0, 0.0, 0.0, 0.0, 0.0, 0.0, 0.0, 0.0, 0.0, 0.0, 0.0, 0.0, 0.0, 0.0, 0.0, 0.0, 0.0, 0.0, 0.0, 0.0, 0.0, 0.0, 0.0, 0.0, 0.0, 0.0, 0.0, 0.0, 0.0, 0.0, 0.0, 0.0, 0.0, 0.0, 0.0, 0.0, 0.0, 0.0, 0.0, 0.0, 0.0, 0.0, 0.0, 0.0, 0.0, 0.0, 0.0, 0.0, 0.0, 0.0, 0.0, 0.0, 0.0, 0.0, 0.0, 0.0, 0.0, 0.0, 0.0, 0.0, 0.0, 0.0, 0.0, 0.0, 0.0, 0.0, 0.0, 0.0, 0.0, 0.0, 0.0, 0.0, 0.0, 0.0, 0.0, 0.0, 0.0, 0.0, 0.0, 0.0, 0.0, 0.0, 0.0, 0.0, 0.0, 0.0, 0.0, 0.0, 0.0, 0.0, 0.0, 0.0, 0.0, 0.0, 0.0, 0.0, 0.0, 0.0, 0.0, 0.0, 0.0, 0.0, 0.0, 0.0, 0.0, 0.0, 0.0, 0.0, 0.0, 0.0, 0.0, 0.0, 0.0, 0.0, 0.0, 0.0, 0.0, 0.0, 0.0, 0.0, 0.0, 0.0, 0.0, 0.0, 0.0, 0.0, 0.0, 0.0, 0.0, 0.0, 0.0, 0.0, 0.0, 0.0, 0.0, 0.0, 0.0, 0.0, 0.0, 0.0, 0.0, 0.0, 0.0, 0.0, 0.0, 0.0, 0.0, 0.0, 0.0, 0.0, 0.0, 0.0, 0.0, 0.0, 0.0, 0.0, 0.0, 0.0, 0.0, 0.0, 0.0, 0.0, 0.0, 0.0, 0.0, 0.0, 0.0, 0.0, 0.0, 0.0, 0.0, 0.0, 0.0, 0.0, 0.0, 0.0, 0.0, 0.0, 0.0, 0.0, 0.0, 0.0, 0.0, 0.0, 0.0, 0.0, 0.0, 0.0, 0.0, 0.0, 0.0, 0.0, 0.0, 0.0, 0.0, 0.0, 0.0, 0.0, 0.0, 0.0, 0.0, 0.0, 0.0, 0.0, 0.0, 0.0, 0.0, 0.0, 0.0, 0.0, 0.0, 0.0, 0.0, 0.0, 0.0, 0.0])
me_plane.materials.append(mat_material_002)
me_plane.update()
me_cylinder = bpy.data.meshes.new('Cylinder')
me_cylinder.from_pydata([(0.0, 1.0, -1.0), (0.0, 1.0, 1.0), (0.169, 0.9856, -1.0), (0.169, 0.9856, 1.0), (0.3331, 0.9429, -1.0), (0.3331, 0.9429, 1.0), (0.4877, 0.873, -1.0), (0.4877, 0.873, 1.0), (0.6282, 0.778, -1.0), (0.6282, 0.778, 1.0), (0.7507, 0.6607, -1.0), (0.7507, 0.6607, 1.0), (0.8515, 0.5243, -1.0), (0.8515, 0.5243, 1.0), (0.9279, 0.3729, -1.0), (0.9279, 0.3729, 1.0), (0.9776, 0.2107, -1.0), (0.9776, 0.2107, 1.0), (0.9991, 0.04244, -1.0), (0.9991, 0.04244, 1.0), (0.9919, -0.127, -1.0), (0.9919, -0.127, 1.0), (0.9562, -0.2928, -1.0), (0.9562, -0.2928, 1.0), (0.8929, -0.4502, -1.0), (0.8929, -0.4502, 1.0), (0.804, -0.5946, -1.0), (0.804, -0.5946, 1.0), (0.6919, -0.722, -1.0), (0.6919, -0.722, 1.0), (0.56, -0.8285, -1.0), (0.56, -0.8285, 1.0), (0.4119, -0.9112, -1.0), (0.4119, -0.9112, 1.0), (0.252, -0.9677, -1.0), (0.252, -0.9677, 1.0), (0.08481, -0.9964, -1.0), (0.08481, -0.9964, 1.0), (-0.08481, -0.9964, -1.0), (-0.08481, -0.9964, 1.0), (-0.252, -0.9677, -1.0), (-0.252, -0.9677, 1.0), (-0.4119, -0.9112, -1.0), (-0.4119, -0.9112, 1.0), (-0.56, -0.8285, -1.0), (-0.56, -0.8285, 1.0), (-0.6919, -0.722, -1.0), (-0.6919, -0.722, 1.0), (-0.804, -0.5946, -1.0), (-0.804, -0.5946, 1.0), (-0.8929, -0.4502, -1.0), (-0.8929, -0.4502, 1.0), (-0.9562, -0.2928, -1.0), (-0.9562, -0.2928, 1.0), (-0.9919, -0.127, -1.0), (-0.9919, -0.127, 1.0), (-0.9991, 0.04244, -1.0), (-0.9991, 0.04244, 1.0), (-0.9776, 0.2107, -1.0), (-0.9776, 0.2107, 1.0), (-0.9279, 0.3729, -1.0), (-0.9279, 0.3729, 1.0), (-0.8515, 0.5243, -1.0), (-0.8515, 0.5243, 1.0), (-0.7507, 0.6607, -1.0), (-0.7507, 0.6607, 1.0), (-0.6282, 0.778, -1.0), (-0.6282, 0.778, 1.0), (-0.4877, 0.873, -1.0), (-0.4877, 0.873, 1.0), (-0.3331, 0.9429, -1.0), (-0.3331, 0.9429, 1.0), (-0.169, 0.9856, -1.0), (-0.169, 0.9856, 1.0)], [], [(0, 1, 3, 2), (2, 3, 5, 4), (4, 5, 7, 6), (6, 7, 9, 8), (8, 9, 11, 10), (10, 11, 13, 12), (12, 13, 15, 14), (14, 15, 17, 16), (16, 17, 19, 18), (18, 19, 21, 20), (20, 21, 23, 22), (22, 23, 25, 24), (24, 25, 27, 26), (26, 27, 29, 28), (28, 29, 31, 30), (30, 31, 33, 32), (32, 33, 35, 34), (34, 35, 37, 36), (36, 37, 39, 38), (38, 39, 41, 40), (40, 41, 43, 42), (42, 43, 45, 44), (44, 45, 47, 46), (46, 47, 49, 48), (48, 49, 51, 50), (50, 51, 53, 52), (52, 53, 55, 54), (54, 55, 57, 56), (56, 57, 59, 58), (58, 59, 61, 60), (60, 61, 63, 62), (62, 63, 65, 64), (64, 65, 67, 66), (66, 67, 69, 68), (68, 69, 71, 70), (3, 1, 73, 71, 69, 67, 65, 63, 61, 59, 57, 55, 53, 51, 49, 47, 45, 43, 41, 39, 37, 35, 33, 31, 29, 27, 25, 23, 21, 19, 17, 15, 13, 11, 9, 7, 5), (70, 71, 73, 72), (72, 73, 1, 0), (0, 2, 4, 6, 8, 10, 12, 14, 16, 18, 20, 22, 24, 26, 28, 30, 32, 34, 36, 38, 40, 42, 44, 46, 48, 50, 52, 54, 56, 58, 60, 62, 64, 66, 68, 70, 72)])
me_cylinder.polygons.foreach_set('use_smooth', [True] * 39)
_uv = me_cylinder.uv_layers.new(name='UVMap')
_uv.uv.foreach_set('vector', [1.0, 0.5, 1.0, 1.0, 0.973, 1.0, 0.973, 0.5, 0.973, 0.5, 0.973, 1.0, 0.9459, 1.0, 0.9459, 0.5, 0.9459, 0.5, 0.9459, 1.0, 0.9189, 1.0, 0.9189, 0.5, 0.9189, 0.5, 0.9189, 1.0, 0.8919, 1.0, 0.8919, 0.5, 0.8919, 0.5, 0.8919, 1.0, 0.8649, 1.0, 0.8649, 0.5, 0.8649, 0.5, 0.8649, 1.0, 0.8378, 1.0, 0.8378, 0.5, 0.8378, 0.5, 0.8378, 1.0, 0.8108, 1.0, 0.8108, 0.5, 0.8108, 0.5, 0.8108, 1.0, 0.7838, 1.0, 0.7838, 0.5, 0.7838, 0.5, 0.7838, 1.0, 0.7568, 1.0, 0.7568, 0.5, 0.7568, 0.5, 0.7568, 1.0, 0.7297, 1.0, 0.7297, 0.5, 0.7297, 0.5, 0.7297, 1.0, 0.7027, 1.0, 0.7027, 0.5, 0.7027, 0.5, 0.7027, 1.0, 0.6757, 1.0, 0.6757, 0.5, 0.6757, 0.5, 0.6757, 1.0, 0.6486, 1.0, 0.6486, 0.5, 0.6486, 0.5, 0.6486, 1.0, 0.6216, 1.0, 0.6216, 0.5, 0.6216, 0.5, 0.6216, 1.0, 0.5946, 1.0, 0.5946, 0.5, 0.5946, 0.5, 0.5946, 1.0, 0.5676, 1.0, 0.5676, 0.5, 0.5676, 0.5, 0.5676, 1.0, 0.5405, 1.0, 0.5405, 0.5, 0.5405, 0.5, 0.5405, 1.0, 0.5135, 1.0, 0.5135, 0.5, 0.5135, 0.5, 0.5135, 1.0, 0.4865, 1.0, 0.4865, 0.5, 0.4865, 0.5, 0.4865, 1.0, 0.4595, 1.0, 0.4595, 0.5, 0.4595, 0.5, 0.4595, 1.0, 0.4324, 1.0, 0.4324, 0.5, 0.4324, 0.5, 0.4324, 1.0, 0.4054, 1.0, 0.4054, 0.5, 0.4054, 0.5, 0.4054, 1.0, 0.3784, 1.0, 0.3784, 0.5, 0.3784, 0.5, 0.3784, 1.0, 0.3514, 1.0, 0.3514, 0.5, 0.3514, 0.5, 0.3514, 1.0, 0.3243, 1.0, 0.3243, 0.5, 0.3243, 0.5, 0.3243, 1.0, 0.2973, 1.0, 0.2973, 0.5, 0.2973, 0.5, 0.2973, 1.0, 0.2703, 1.0, 0.2703, 0.5, 0.2703, 0.5, 0.2703, 1.0, 0.2432, 1.0, 0.2432, 0.5, 0.2432, 0.5, 0.2432, 1.0, 0.2162, 1.0, 0.2162, 0.5, 0.2162, 0.5, 0.2162, 1.0, 0.1892, 1.0, 0.1892, 0.5, 0.1892, 0.5, 0.1892, 1.0, 0.1622, 1.0, 0.1622, 0.5, 0.1622, 0.5, 0.1622, 1.0, 0.1351, 1.0, 0.1351, 0.5, 0.1351, 0.5, 0.1351, 1.0, 0.1081, 1.0, 0.1081, 0.5, 0.1081, 0.5, 0.1081, 1.0, 0.08108, 1.0, 0.08108, 0.5, 0.08108, 0.5, 0.08108, 1.0, 0.05405, 1.0, 0.05405, 0.5, 0.2906, 0.4865, 0.25, 0.49, 0.2094, 0.4865, 0.17, 0.4763, 0.133, 0.4595, 0.09923, 0.4367, 0.06984, 0.4086, 0.04563, 0.3758, 0.02731, 0.3395, 0.01539, 0.3006, 0.01022, 0.2602, 0.01194, 0.2195, 0.02052, 0.1797, 0.0357, 0.142, 0.05704, 0.1073, 0.08393, 0.07673, 0.1156, 0.05116, 0.1511, 0.03131, 0.1895, 0.01774, 0.2296, 0.01086, 0.2704, 0.01086, 0.3105, 0.01774, 0.3489, 0.03131, 0.3844, 0.05116, 0.4161, 0.07673, 0.443, 0.1073, 0.4643, 0.142, 0.4795, 0.1797, 0.4881, 0.2195, 0.4898, 0.2602, 0.4846, 0.3006, 0.4727, 0.3395, 0.4544, 0.3758, 0.4302, 0.4086, 0.4008, 0.4367, 0.367, 0.4595, 0.33, 0.4763, 0.05405, 0.5, 0.05405, 1.0, 0.02703, 1.0, 0.02703, 0.5, 0.02703, 0.5, 0.02703, 1.0, 1.751e-07, 1.0, 1.751e-07, 0.5, 0.75, 0.49, 0.7906, 0.4865, 0.83, 0.4763, 0.867, 0.4595, 0.9008, 0.4367, 0.9302, 0.4086, 0.9544, 0.3758, 0.9727, 0.3395, 0.9846, 0.3006, 0.9898, 0.2602, 0.9881, 0.2195, 0.9795, 0.1797, 0.9643, 0.142, 0.943, 0.1073, 0.9161, 0.07673, 0.8844, 0.05116, 0.8489, 0.03131, 0.8105, 0.01774, 0.7704, 0.01086, 0.7296, 0.01086, 0.6895, 0.01774, 0.6511, 0.03131, 0.6156, 0.05116, 0.5839, 0.07673, 0.557, 0.1073, 0.5357, 0.142, 0.5205, 0.1797, 0.5119, 0.2195, 0.5102, 0.2602, 0.5154, 0.3006, 0.5273, 0.3395, 0.5456, 0.3758, 0.5698, 0.4086, 0.5992, 0.4367, 0.633, 0.4595, 0.67, 0.4763, 0.7094, 0.4865])
me_cylinder.materials.append(mat_material_001)
me_cylinder.update()

# ---- objects
ob_light = bpy.data.objects.new('Light', light_light)
ob_camera = bpy.data.objects.new('Camera', cam_camera)
ob_plane = bpy.data.objects.new('Plane', me_plane)
ob_cylinder = bpy.data.objects.new('Cylinder', me_cylinder)
ob_sun = bpy.data.objects.new('Sun', light_sun)
ob_point = bpy.data.objects.new('Point', light_point)

# ---- transforms, parenting, visibility, modifiers, constraints
ob_light.location = (4.076, 1.005, 5.904)
ob_light.rotation_euler = (0.6503, 0.05522, 1.866)
ob_light.lock_rotations_4d = False
ob_light.empty_display_type = 'ARROWS'
ob_light.color = (0.0, 0.0, 0.0, 0.0)
ob_light.lineart.crease_threshold = 0.0
ob_camera.location = (7.359, -6.926, 4.958)
ob_camera.rotation_euler = (1.109, 0.0, 0.8149)
ob_camera.lock_rotations_4d = False
ob_camera.empty_display_type = 'ARROWS'
ob_camera.color = (0.0, 0.0, 0.0, 0.0)
ob_camera.display_type = 'WIRE'
ob_camera.lineart.crease_threshold = 0.0
ob_plane.location = (0.0, 0.0, 0.0)
ob_plane.rotation_euler = (1.571, -0.0, 0.0)
ob_plane.scale = (2.524, 2.524, 2.524)
ob_cylinder.location = (-0.02223, 0.00299, 0.0)
ob_cylinder.scale = (5.522, 5.522, 0.1141)
ob_sun.location = (0.0, -4.645, 18.11)
ob_sun.rotation_euler = (0.2873, -0.008818, -0.09394)
ob_point.location = (0.0, 0.0, 16.17)

# ---- collection membership
col_collection.objects.link(ob_light)
col_collection.objects.link(ob_camera)
col_collection.objects.link(ob_plane)
col_collection.objects.link(ob_cylinder)
col_collection.objects.link(ob_sun)
col_collection.objects.link(ob_point)

# ---- scene / render settings (as saved in the file)
scene.camera = ob_camera
scene.frame_start = 1; scene.frame_end = 250; scene.frame_set(1)
scene.render.engine = 'CYCLES'
bpy.context.view_layer.update()
